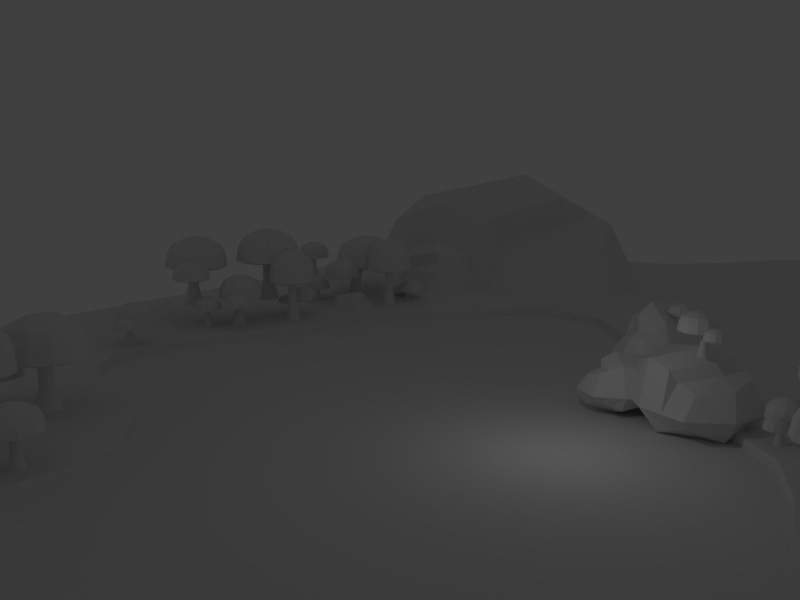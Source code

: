 # Source: cardfish.blend  (saved by Blender 2.79.0; exported with 4.5.12 LTS)
import bpy
from mathutils import Matrix  # noqa: F401  (used for matrix-valued properties, if any)

bpy.ops.wm.read_factory_settings(use_empty=True)
scene = bpy.context.scene
scene.name = 'Scene'

# ---- collections
col_collection_1 = bpy.data.collections.new('Collection 1'); scene.collection.children.link(col_collection_1)
col_collection_2 = bpy.data.collections.new('Collection 2'); scene.collection.children.link(col_collection_2)

# ---- materials (node trees are filled in below, after node groups)
mat_mtl_trash = bpy.data.materials.new('mtl.Trash')
mat_mtl_trash.alpha_threshold = 0.0
mat_mtl_trash.use_transparent_shadow = False
mat_mtl_trash.roughness = 0.5
mat_material_001 = bpy.data.materials.new('Material.001')
mat_material_001.alpha_threshold = 0.0
mat_material_001.use_transparent_shadow = False
mat_material_001.roughness = 0.5
mat_lakemtl = bpy.data.materials.new('LakeMtl')
mat_lakemtl.alpha_threshold = 0.0
mat_lakemtl.use_transparent_shadow = False
mat_lakemtl.roughness = 0.5

# ---- material node trees

# ---- world
world_world = bpy.data.worlds.new('World'); scene.world = world_world
world_world.color = (0.05088, 0.05088, 0.05088)
world_world.use_sun_shadow = False
world_world.sun_shadow_jitter_overblur = 0.0
world_world.cycles.sampling_method = 'MANUAL'

# ---- cameras
cam_gameovercamera = bpy.data.cameras.new('gameOverCamera')
cam_gameovercamera.clip_end = 100.0
cam_gameovercamera.lens = 35.0
cam_gameovercamera.sensor_width = 32.0
cam_gameovercamera.sensor_height = 18.0
cam_gameovercamera.display_size = 2.0
cam_gameovercamera.dof.focus_distance = 0.0
cam_gameovercamera.dof.aperture_fstop = 128.0
cam_gameovercamera.dof.aperture_blades = 6
cam_titlecamera = bpy.data.cameras.new('titleCamera')
cam_titlecamera.clip_end = 100.0
cam_titlecamera.lens = 35.0
cam_titlecamera.sensor_width = 32.0
cam_titlecamera.sensor_height = 18.0
cam_titlecamera.display_size = 2.0
cam_titlecamera.dof.focus_distance = 0.0
cam_titlecamera.dof.aperture_fstop = 128.0
cam_titlecamera.dof.aperture_blades = 6
cam_lake1camera = bpy.data.cameras.new('lake1Camera')
cam_lake1camera.clip_end = 100.0
cam_lake1camera.lens = 35.0
cam_lake1camera.sensor_width = 32.0
cam_lake1camera.sensor_height = 18.0
cam_lake1camera.display_size = 2.0
cam_lake1camera.dof.focus_distance = 0.0
cam_lake1camera.dof.aperture_fstop = 128.0
cam_lake1camera.dof.aperture_blades = 6
cam_overheadcamera = bpy.data.cameras.new('OverheadCamera')
cam_overheadcamera.clip_end = 100.0
cam_overheadcamera.lens = 35.0
cam_overheadcamera.sensor_width = 32.0
cam_overheadcamera.sensor_height = 18.0
cam_overheadcamera.display_size = 2.0
cam_overheadcamera.dof.focus_distance = 0.0
cam_overheadcamera.dof.aperture_fstop = 128.0
cam_overheadcamera.dof.aperture_blades = 6
cam_shorecamera = bpy.data.cameras.new('ShoreCamera')
cam_shorecamera.lens = 35.0
cam_shorecamera.sensor_width = 32.0
cam_shorecamera.sensor_height = 18.0
cam_shorecamera.ortho_scale = 7.314
cam_shorecamera.dof.focus_distance = 0.0
cam_shorecamera.dof.aperture_fstop = 128.0

# ---- lights
light_lamp = bpy.data.lights.new('Lamp', 'POINT')
light_lamp.transmission_factor = 0.0
light_lamp.cutoff_distance = 30.0
light_lamp.energy = 100.0
light_lamp.shadow_buffer_clip_start = 1.001
light_lamp.shadow_soft_size = 0.1
light_lamp.shadow_maximum_resolution = 0.006
light_lamp.use_absolute_resolution = True

# ---- meshes
me_rock1mesh = bpy.data.meshes.new('Rock1Mesh')
me_rock1mesh.from_pydata([(-1.0, 0.0, 0.0), (0.0, 1.0, 0.0), (1.0, -0.1688, 0.0), (0.0, -1.541, 0.0), (0.0, 0.0, -0.6421), (0.0, 0.0, 1.0), (-0.75, 0.0, -0.3921), (-0.75, -1.291, 0.0), (-0.6469, 0.0, 0.75), (-0.75, 0.75, 0.0), (0.0, 0.75, -0.3921), (-0.1249, 0.751, 0.4308), (0.75, 0.75, 0.0), (0.75, 0.0, -0.3921), (0.75, -0.347, 0.75), (0.75, -1.291, 0.0), (0.0, -1.291, -0.3921), (0.0, -1.291, 0.75), (-0.5556, -1.096, -0.1977), (-0.5556, -1.096, 0.5556), (-0.5556, 0.5556, -0.1977), (-0.5556, 0.5556, 0.5556), (0.5556, -1.096, -0.1977), (0.5556, -1.096, 0.5556), (0.5556, 0.5556, -0.1977), (0.4306, 0.5556, 0.3622), (-0.8706, 0.3883, 0.0), (0.8706, 0.3069, 0.0), (0.0, 0.3883, -0.5127), (0.0, 0.3888, 0.8054), (-0.6493, 0.2876, -0.2914), (-0.5996, 0.2876, 0.6493), (0.6493, 0.2876, -0.2914), (0.6493, 0.1203, 0.6493), (-0.8605, 0.4184, 0.0), (0.8605, 0.3438, 0.0), (0.0, 0.4184, -0.5026), (-0.1249, 0.419, 0.597), (-0.5959, 0.31, 0.6415), (0.6415, 0.31, -0.2836), (-0.6415, 0.31, -0.2836), (0.5166, 0.1566, 0.4482)], [], [(0, 6, 18, 7), (0, 7, 19, 8), (34, 38, 21, 9), (34, 9, 20, 40), (1, 10, 20, 9), (1, 9, 21, 11), (1, 11, 25, 12), (1, 12, 24, 10), (35, 39, 24, 12), (35, 12, 25, 41), (2, 14, 23, 15), (2, 15, 22, 13), (3, 16, 22, 15), (3, 15, 23, 17), (3, 17, 19, 7), (3, 7, 18, 16), (36, 40, 20, 10), (36, 10, 24, 39), (4, 13, 22, 16), (4, 16, 18, 6), (37, 41, 25, 11), (37, 11, 21, 38), (5, 8, 19, 17), (5, 17, 23, 14), (5, 29, 31, 8), (5, 14, 33, 29), (4, 28, 32, 13), (4, 6, 30, 28), (2, 27, 33, 14), (2, 13, 32, 27), (0, 26, 30, 6), (0, 8, 31, 26), (29, 37, 38, 31), (29, 33, 41, 37), (28, 36, 39, 32), (28, 30, 40, 36), (27, 35, 41, 33), (27, 32, 39, 35), (26, 34, 40, 30), (26, 31, 38, 34)])
_uv = me_rock1mesh.uv_layers.new(name='UVMap')
_uv.uv.foreach_set('vector', [0.3452, 0.6949, 0.345, 0.656, 0.316, 0.6735, 0.3123, 0.6941, 0.3452, 0.6949, 0.3123, 0.6941, 0.3159, 0.7471, 0.345, 0.7662, 0.3558, 0.6938, 0.3533, 0.756, 0.36, 0.7476, 0.3647, 0.6929, 0.3558, 0.6938, 0.3647, 0.6929, 0.3599, 0.672, 0.3531, 0.6647, 0.3407, 0.6478, 0.3407, 0.6205, 0.3546, 0.6364, 0.3611, 0.6491, 0.3407, 0.6478, 0.3611, 0.6491, 0.3551, 0.6892, 0.3441, 0.6819, 0.3407, 0.6478, 0.3441, 0.6819, 0.3291, 0.6755, 0.3195, 0.6488, 0.3407, 0.6478, 0.3195, 0.6488, 0.3263, 0.6359, 0.3407, 0.6205, 0.3563, 0.6784, 0.3546, 0.6443, 0.3631, 0.6566, 0.3711, 0.6793, 0.3563, 0.6784, 0.3711, 0.6793, 0.3628, 0.7284, 0.3493, 0.7393, 0.3315, 0.6492, 0.3253, 0.7164, 0.303, 0.6973, 0.2957, 0.6495, 0.3315, 0.6492, 0.2957, 0.6495, 0.3028, 0.6328, 0.3361, 0.6145, 0.3327, 0.6428, 0.3328, 0.6194, 0.3493, 0.6305, 0.3567, 0.642, 0.3327, 0.6428, 0.3567, 0.642, 0.3497, 0.6722, 0.3329, 0.6861, 0.3327, 0.6428, 0.3329, 0.6861, 0.3166, 0.6714, 0.3097, 0.6417, 0.3327, 0.6428, 0.3097, 0.6417, 0.3168, 0.6306, 0.3328, 0.6194, 0.357, 0.6314, 0.3531, 0.6647, 0.3599, 0.672, 0.3672, 0.6432, 0.357, 0.6314, 0.3672, 0.6432, 0.3631, 0.6566, 0.3546, 0.6443, 0.3444, 0.6168, 0.3436, 0.6283, 0.3073, 0.6591, 0.3066, 0.6464, 0.3444, 0.6168, 0.3066, 0.6464, 0.316, 0.6735, 0.345, 0.656, 0.357, 0.754, 0.3493, 0.7393, 0.3628, 0.7284, 0.367, 0.7358, 0.357, 0.754, 0.367, 0.7358, 0.36, 0.7476, 0.3533, 0.756, 0.3323, 0.765, 0.3467, 0.7741, 0.3304, 0.7954, 0.3156, 0.7944, 0.3323, 0.765, 0.3156, 0.7944, 0.3072, 0.7824, 0.3105, 0.7637, 0.3445, 0.8, 0.3564, 0.7784, 0.3527, 0.7567, 0.345, 0.7662, 0.3323, 0.765, 0.3105, 0.7637, 0.3193, 0.7549, 0.3374, 0.7564, 0.3444, 0.6168, 0.3561, 0.6303, 0.3539, 0.6432, 0.3436, 0.6283, 0.3444, 0.6168, 0.345, 0.656, 0.3525, 0.6641, 0.3561, 0.6303, 0.3315, 0.6492, 0.3463, 0.6494, 0.3393, 0.7059, 0.3253, 0.7164, 0.3315, 0.6492, 0.3361, 0.6145, 0.3444, 0.6244, 0.3463, 0.6494, 0.3452, 0.6949, 0.355, 0.6939, 0.3525, 0.6641, 0.345, 0.656, 0.3452, 0.6949, 0.345, 0.7662, 0.3527, 0.7567, 0.355, 0.6939, 0.3044, 0.6933, 0.3172, 0.6993, 0.3193, 0.7228, 0.3191, 0.7226, 0.3044, 0.6933, 0.3119, 0.656, 0.3234, 0.6622, 0.3172, 0.6993, 0.3561, 0.6303, 0.357, 0.6314, 0.3546, 0.6443, 0.3539, 0.6432, 0.3561, 0.6303, 0.3525, 0.6641, 0.3531, 0.6647, 0.357, 0.6314, 0.3452, 0.6398, 0.3452, 0.6401, 0.3234, 0.6622, 0.3119, 0.656, 0.355, 0.6783, 0.3539, 0.6432, 0.3546, 0.6443, 0.3563, 0.6784, 0.355, 0.7338, 0.355, 0.734, 0.3683, 0.7191, 0.3686, 0.7191, 0.355, 0.7338, 0.3191, 0.7226, 0.3193, 0.7228, 0.355, 0.734])
me_rock1mesh.materials.append(mat_mtl_trash)
me_rock1mesh.use_remesh_preserve_volume = False
me_rock1mesh.use_remesh_preserve_attributes = False
me_rock1mesh.use_mirror_vertex_groups = False
me_rock1mesh.update()
me_oaktree2mesh = bpy.data.meshes.new('OakTree2Mesh')
me_oaktree2mesh.from_pydata([(-0.6772, 0.4168, 2.109), (-0.92, 0.7454, 1.892), (-0.9988, 0.8521, 1.643), (-0.4498, 0.1091, 2.185), (-0.4928, 0.4893, 2.109), (-0.5388, 0.8952, 1.892), (-0.5538, 1.027, 1.643), (-0.5623, 1.103, 1.185), (-0.2969, 0.4599, 2.109), (-0.1338, 0.8345, 1.892), (-0.08082, 0.9561, 1.643), (-0.05043, 1.026, 1.185), (-0.142, 0.3365, 2.109), (0.1866, 0.5793, 1.892), (0.2933, 0.6581, 1.643), (0.3545, 0.7034, 1.185), (-0.0695, 0.1522, 2.109), (0.3364, 0.1981, 1.892), (0.4683, 0.2131, 1.643), (0.5439, 0.2216, 1.185), (-0.4498, 0.1091, 1.073), (-0.09891, -0.04375, 2.109), (0.2756, -0.2069, 1.892), (0.3973, -0.2599, 1.643), (0.4671, -0.2903, 1.185), (-0.2223, -0.1987, 2.109), (0.02047, -0.5272, 1.892), (0.09932, -0.6339, 1.643), (0.1446, -0.6952, 1.185), (-0.4067, -0.2712, 2.109), (-0.3607, -0.6771, 1.892), (-0.3457, -0.8089, 1.643), (-0.3372, -0.8846, 1.185), (-0.6026, -0.2418, 2.109), (-0.7657, -0.6163, 1.892), (-0.8187, -0.738, 1.643), (-0.8491, -0.8077, 1.185), (-0.9568, 0.7952, 1.129), (-1.232, 0.4498, 1.129), (-0.7575, -0.1184, 2.109), (-1.086, -0.3612, 1.892), (-1.193, -0.44, 1.643), (-1.254, -0.4852, 1.185), (-1.298, 0.01302, 1.129), (-1.136, -0.398, 1.129), (-0.7905, -0.6732, 1.129), (-0.83, 0.06599, 2.109), (-1.236, 0.02, 1.892), (-1.368, 0.005062, 1.643), (-1.443, -0.003507, 1.185), (-0.3537, -0.7387, 1.129), (0.05732, -0.5771, 1.129), (0.3325, -0.2316, 1.129), (-0.8006, 0.2619, 2.109), (-1.175, 0.425, 1.892), (-1.297, 0.478, 1.643), (-1.367, 0.5084, 1.185), (0.398, 0.2051, 1.129), (0.2364, 0.6161, 1.129), (-0.5458, 0.9568, 1.129), (-1.044, 0.9133, 1.185), (-0.109, 0.8913, 1.129), (0.545, 0.138, 1.469), (0.4039, 0.3289, 1.343), (0.3581, 0.3909, 1.199), (0.6772, -0.04085, 1.514), (0.6522, 0.1801, 1.469), (0.6254, 0.416, 1.343), (0.6168, 0.4926, 1.199), (0.6118, 0.5366, 0.9324), (0.766, 0.163, 1.469), (0.8608, 0.3807, 1.343), (0.8916, 0.4514, 1.199), (0.9093, 0.4919, 0.9324), (0.856, 0.09132, 1.469), (1.047, 0.2324, 1.343), (1.109, 0.2782, 1.199), (1.145, 0.3045, 0.9324), (0.8982, -0.01582, 1.469), (1.134, 0.01091, 1.343), (1.211, 0.01959, 1.199), (1.255, 0.02457, 0.9324), (0.6772, -0.04085, 0.867), (0.8811, -0.1297, 1.469), (1.099, -0.2245, 1.343), (1.169, -0.2552, 1.199), (1.21, -0.2729, 0.9324), (0.8094, -0.2197, 1.469), (0.9505, -0.4106, 1.343), (0.9963, -0.4726, 1.199), (1.023, -0.5082, 0.9324), (0.7022, -0.2618, 1.469), (0.729, -0.4977, 1.343), (0.7376, -0.5743, 1.199), (0.7426, -0.6183, 0.9324), (0.5884, -0.2447, 1.469), (0.4936, -0.4624, 1.343), (0.4628, -0.5331, 1.199), (0.4451, -0.5736, 0.9324), (0.3825, 0.3579, 0.8997), (0.2226, 0.1571, 0.8997), (0.4983, -0.173, 1.469), (0.3074, -0.3141, 1.343), (0.2454, -0.3599, 1.199), (0.2098, -0.3862, 0.9324), (0.1845, -0.09667, 0.8997), (0.2784, -0.3355, 0.8997), (0.4792, -0.4954, 0.8997), (0.4562, -0.06589, 1.469), (0.2203, -0.09261, 1.343), (0.1437, -0.1013, 1.199), (0.09976, -0.1063, 0.9324), (0.733, -0.5335, 0.8997), (0.9719, -0.4396, 0.8997), (1.132, -0.2388, 0.8997), (0.4733, 0.04795, 1.469), (0.2557, 0.1428, 1.343), (0.185, 0.1735, 1.199), (0.1444, 0.1912, 0.9324), (1.17, 0.01497, 0.8997), (1.076, 0.2538, 0.8997), (0.6214, 0.4518, 0.8997), (0.3318, 0.4265, 0.9324), (0.8752, 0.4137, 0.8997), (0.1489, 0.08594, 0.72), (-0.1489, -0.08594, 0.72), (-0.08594, -0.1489, 0.72), (-0.08594, 0.1489, 0.72), (0.1719, 1.693e-07, 0.72), (0.1489, -0.08594, 0.72), (0.08594, -0.1489, 0.72), (-3.122e-08, -0.1719, 0.72), (-1.073e-08, 0.1719, 0.72), (0.08594, 0.1489, 0.72), (-0.1719, 1.846e-07, 0.72), (-0.1489, 0.08594, 0.72), (0.1489, 0.08594, 0.7824), (0.1719, 1.693e-07, 0.7824), (0.1489, -0.08594, 0.7824), (0.08594, -0.1489, 0.7824), (1.262e-08, -0.1719, 0.7824), (-0.08594, -0.1489, 0.7824), (-0.1489, -0.08594, 0.7824), (-0.1719, 1.846e-07, 0.7824), (-0.1489, 0.08594, 0.7824), (-0.08594, 0.1489, 0.7824), (0.08594, 0.1489, 0.7824), (3.311e-08, 0.1719, 0.7824), (0.1489, 0.08594, 0.5721), (0.1719, 1.693e-07, 0.5721), (0.1489, -0.08594, 0.5721), (0.08594, -0.1489, 0.5721), (-1.293e-07, -0.1719, 0.5721), (-0.08594, -0.1489, 0.5721), (-0.1489, -0.08594, 0.5721), (-0.1719, 1.846e-07, 0.5721), (-0.1489, 0.08594, 0.5721), (-0.08594, 0.1489, 0.5721), (0.08594, 0.1489, 0.5721), (-1.088e-07, 0.1719, 0.5721), (0.2748, 0.1587, -0.0001715), (0.3173, 1.643e-07, -0.0001715), (0.2748, -0.1587, -0.0001715), (0.1587, -0.2748, -0.0001715), (-9.595e-08, -0.3173, -0.0001715), (-0.1587, -0.2748, -0.0001715), (-0.2748, -0.1587, -0.0001715), (-0.3173, 1.927e-07, -0.0001715), (-0.2748, 0.1587, -0.0001715), (-0.1587, 0.2748, -0.0001715), (0.1587, 0.2748, -0.0001715), (-5.812e-08, 0.3173, -0.0001715), (-0.1367, -0.1933, 1.111), (-0.2272, -0.1028, 1.111), (-0.2603, 0.02084, 1.111), (-0.2272, 0.1445, 1.111), (-0.1367, 0.235, 1.111), (-0.01301, 0.2681, 1.111), (0.1106, 0.235, 1.111), (0.2965, 0.08594, 0.8701), (0.2336, 0.1489, 0.8701), (0.3195, 1.693e-07, 0.8701), (0.2965, -0.08594, 0.8701), (0.2336, -0.1489, 0.8701), (0.1476, -0.1719, 0.8701), (0.06167, -0.1489, 0.8701), (0.3546, 0.08594, 1.104), (0.2917, 0.1489, 1.104), (0.3776, 1.693e-07, 1.104), (0.3546, -0.08594, 1.104), (0.2917, -0.1489, 1.104), (0.2057, -0.1719, 1.104), (0.1198, -0.1489, 1.104)], [], [(2, 1, 5, 6), (0, 3, 4), (60, 2, 6, 7), (1, 0, 4, 5), (7, 6, 10, 11), (5, 4, 8, 9), (6, 5, 9, 10), (4, 3, 8), (11, 10, 14, 15), (9, 8, 12, 13), (10, 9, 13, 14), (8, 3, 12), (14, 13, 17, 18), (12, 3, 16), (15, 14, 18, 19), (13, 12, 16, 17), (18, 17, 22, 23), (16, 3, 21), (19, 18, 23, 24), (17, 16, 21, 22), (24, 23, 27, 28), (22, 21, 25, 26), (44, 43, 20), (23, 22, 26, 27), (21, 3, 25), (26, 25, 29, 30), (59, 61, 20), (57, 52, 20), (27, 26, 30, 31), (25, 3, 29), (38, 37, 20), (61, 58, 20), (28, 27, 31, 32), (51, 50, 20), (45, 44, 20), (31, 30, 34, 35), (29, 3, 33), (58, 57, 20), (43, 38, 20), (32, 31, 35, 36), (30, 29, 33, 34), (33, 3, 39), (52, 51, 20), (37, 59, 20), (36, 35, 41, 42), (34, 33, 39, 40), (28, 32, 50, 51), (35, 34, 40, 41), (15, 19, 57, 58), (42, 41, 48, 49), (40, 39, 46, 47), (56, 60, 37, 38), (49, 56, 38, 43), (41, 40, 47, 48), (39, 3, 46), (19, 24, 52, 57), (42, 49, 43, 44), (24, 28, 51, 52), (48, 47, 54, 55), (46, 3, 53), (60, 7, 59, 37), (36, 42, 44, 45), (49, 48, 55, 56), (47, 46, 53, 54), (7, 11, 61, 59), (55, 54, 1, 2), (53, 3, 0), (32, 36, 45, 50), (50, 45, 20), (56, 55, 2, 60), (54, 53, 0, 1), (11, 15, 58, 61), (64, 63, 67, 68), (62, 65, 66), (122, 64, 68, 69), (63, 62, 66, 67), (69, 68, 72, 73), (67, 66, 70, 71), (68, 67, 71, 72), (66, 65, 70), (73, 72, 76, 77), (71, 70, 74, 75), (72, 71, 75, 76), (70, 65, 74), (76, 75, 79, 80), (74, 65, 78), (77, 76, 80, 81), (75, 74, 78, 79), (80, 79, 84, 85), (78, 65, 83), (81, 80, 85, 86), (79, 78, 83, 84), (86, 85, 89, 90), (84, 83, 87, 88), (106, 105, 82), (85, 84, 88, 89), (83, 65, 87), (88, 87, 91, 92), (121, 123, 82), (119, 114, 82), (89, 88, 92, 93), (87, 65, 91), (100, 99, 82), (123, 120, 82), (90, 89, 93, 94), (113, 112, 82), (107, 106, 82), (93, 92, 96, 97), (91, 65, 95), (120, 119, 82), (105, 100, 82), (94, 93, 97, 98), (92, 91, 95, 96), (95, 65, 101), (114, 113, 82), (99, 121, 82), (98, 97, 103, 104), (96, 95, 101, 102), (90, 94, 112, 113), (97, 96, 102, 103), (77, 81, 119, 120), (104, 103, 110, 111), (102, 101, 108, 109), (118, 122, 99, 100), (111, 118, 100, 105), (103, 102, 109, 110), (101, 65, 108), (81, 86, 114, 119), (104, 111, 105, 106), (86, 90, 113, 114), (110, 109, 116, 117), (108, 65, 115), (122, 69, 121, 99), (98, 104, 106, 107), (111, 110, 117, 118), (109, 108, 115, 116), (69, 73, 123, 121), (117, 116, 63, 64), (115, 65, 62), (94, 98, 107, 112), (112, 107, 82), (118, 117, 64, 122), (116, 115, 62, 63), (73, 77, 120, 123), (134, 135, 156, 155), (152, 153, 165, 164), (132, 133, 158, 159), (130, 131, 152, 151), (128, 129, 150, 149), (135, 127, 157, 156), (131, 126, 153, 152), (126, 125, 154, 153), (127, 132, 159, 157), (133, 124, 148, 158), (125, 134, 155, 154), (129, 130, 151, 150), (124, 128, 149, 148), (170, 160, 161, 162, 163, 164, 165, 166, 167, 168, 169, 171), (149, 150, 162, 161), (156, 157, 169, 168), (153, 154, 166, 165), (150, 151, 163, 162), (157, 159, 171, 169), (158, 148, 160, 170), (154, 155, 167, 166), (151, 152, 164, 163), (159, 158, 170, 171), (148, 149, 161, 160), (155, 156, 168, 167), (147, 145, 176, 177), (136, 137, 128, 124), (138, 139, 130, 129), (142, 143, 134, 125), (146, 136, 124, 133), (145, 147, 132, 127), (141, 142, 125, 126), (140, 141, 126, 131), (144, 145, 127, 135), (137, 138, 129, 128), (139, 140, 131, 130), (147, 146, 133, 132), (143, 144, 135, 134), (141, 140, 184, 185), (144, 143, 174, 175), (141, 146, 178, 172), (142, 141, 172, 173), (146, 147, 177, 178), (145, 144, 175, 176), (143, 142, 173, 174), (180, 185, 192, 187), (139, 138, 182, 183), (137, 136, 179, 181), (146, 141, 185, 180), (140, 139, 183, 184), (138, 137, 181, 182), (136, 146, 180, 179), (184, 183, 190, 191), (182, 181, 188, 189), (179, 180, 187, 186), (185, 184, 191, 192), (183, 182, 189, 190), (181, 179, 186, 188)])
_uv = me_oaktree2mesh.uv_layers.new(name='UVMap')
_uv.uv.foreach_set('vector', [0.8066, 0.4546, 0.8066, 0.4988, 0.8022, 0.4988, 0.8022, 0.4546, 0.8066, 0.5429, 0.8044, 0.5871, 0.8022, 0.5429, 0.8066, 0.4105, 0.8066, 0.4546, 0.8022, 0.4546, 0.8022, 0.4105, 0.8066, 0.4988, 0.8066, 0.5429, 0.8022, 0.5429, 0.8022, 0.4988, 0.8022, 0.4105, 0.8022, 0.4546, 0.7978, 0.4546, 0.7978, 0.4105, 0.8022, 0.4988, 0.8022, 0.5429, 0.7978, 0.5429, 0.7978, 0.4988, 0.8022, 0.4546, 0.8022, 0.4988, 0.7978, 0.4988, 0.7978, 0.4546, 0.8022, 0.5429, 0.8, 0.5871, 0.7978, 0.5429, 0.7978, 0.4105, 0.7978, 0.4546, 0.7934, 0.4546, 0.7934, 0.4105, 0.7978, 0.4988, 0.7978, 0.5429, 0.7934, 0.5429, 0.7934, 0.4988, 0.7978, 0.4546, 0.7978, 0.4988, 0.7934, 0.4988, 0.7934, 0.4546, 0.7978, 0.5429, 0.7956, 0.5871, 0.7934, 0.5429, 0.7934, 0.4546, 0.7934, 0.4988, 0.789, 0.4988, 0.789, 0.4546, 0.7934, 0.5429, 0.7912, 0.5871, 0.789, 0.5429, 0.7934, 0.4105, 0.7934, 0.4546, 0.789, 0.4546, 0.789, 0.4105, 0.7934, 0.4988, 0.7934, 0.5429, 0.789, 0.5429, 0.789, 0.4988, 0.789, 0.4546, 0.789, 0.4988, 0.7846, 0.4988, 0.7846, 0.4546, 0.789, 0.5429, 0.7868, 0.5871, 0.7846, 0.5429, 0.789, 0.4105, 0.789, 0.4546, 0.7846, 0.4546, 0.7846, 0.4105, 0.789, 0.4988, 0.789, 0.5429, 0.7846, 0.5429, 0.7846, 0.4988, 0.7846, 0.4105, 0.7846, 0.4546, 0.7802, 0.4546, 0.7802, 0.4105, 0.7846, 0.4988, 0.7846, 0.5429, 0.7802, 0.5429, 0.7802, 0.4988, 0.8198, 0.4105, 0.8154, 0.4105, 0.8198, 0.4105, 0.7846, 0.4546, 0.7846, 0.4988, 0.7802, 0.4988, 0.7802, 0.4546, 0.7846, 0.5429, 0.7824, 0.5871, 0.7802, 0.5429, 0.7802, 0.4988, 0.7802, 0.5429, 0.7758, 0.5429, 0.7758, 0.4988, 0.8022, 0.4105, 0.7978, 0.4105, 0.8022, 0.4105, 0.789, 0.4105, 0.7846, 0.4105, 0.789, 0.4105, 0.7802, 0.4546, 0.7802, 0.4988, 0.7758, 0.4988, 0.7758, 0.4546, 0.7802, 0.5429, 0.778, 0.5871, 0.7758, 0.5429, 0.811, 0.4105, 0.8066, 0.4105, 0.811, 0.4105, 0.7978, 0.4105, 0.7934, 0.4105, 0.7978, 0.4105, 0.7802, 0.4105, 0.7802, 0.4546, 0.7758, 0.4546, 0.7758, 0.4105, 0.7802, 0.4105, 0.7758, 0.4105, 0.7802, 0.4105, 0.7714, 0.4105, 0.767, 0.4105, 0.7714, 0.4105, 0.7758, 0.4546, 0.7758, 0.4988, 0.7714, 0.4988, 0.7714, 0.4546, 0.7758, 0.5429, 0.7736, 0.5871, 0.7714, 0.5429, 0.7934, 0.4105, 0.789, 0.4105, 0.7934, 0.4105, 0.8154, 0.4105, 0.811, 0.4105, 0.8154, 0.4105, 0.7758, 0.4105, 0.7758, 0.4546, 0.7714, 0.4546, 0.7714, 0.4105, 0.7758, 0.4988, 0.7758, 0.5429, 0.7714, 0.5429, 0.7714, 0.4988, 0.7714, 0.5429, 0.7692, 0.5871, 0.767, 0.5429, 0.7846, 0.4105, 0.7802, 0.4105, 0.7846, 0.4105, 0.8066, 0.4105, 0.8022, 0.4105, 0.8066, 0.4105, 0.7714, 0.4105, 0.7714, 0.4546, 0.767, 0.4546, 0.767, 0.4105, 0.7714, 0.4988, 0.7714, 0.5429, 0.767, 0.5429, 0.767, 0.4988, 0.7802, 0.4105, 0.7758, 0.4105, 0.7758, 0.4105, 0.7802, 0.4105, 0.7714, 0.4546, 0.7714, 0.4988, 0.767, 0.4988, 0.767, 0.4546, 0.7934, 0.4105, 0.789, 0.4105, 0.789, 0.4105, 0.7934, 0.4105, 0.8198, 0.4105, 0.8198, 0.4546, 0.8154, 0.4546, 0.8154, 0.4105, 0.8198, 0.4988, 0.8198, 0.5429, 0.8154, 0.5429, 0.8154, 0.4988, 0.811, 0.4105, 0.8066, 0.4105, 0.8066, 0.4105, 0.811, 0.4105, 0.8154, 0.4105, 0.811, 0.4105, 0.811, 0.4105, 0.8154, 0.4105, 0.8198, 0.4546, 0.8198, 0.4988, 0.8154, 0.4988, 0.8154, 0.4546, 0.8198, 0.5429, 0.8176, 0.5871, 0.8154, 0.5429, 0.789, 0.4105, 0.7846, 0.4105, 0.7846, 0.4105, 0.789, 0.4105, 0.8198, 0.4105, 0.8154, 0.4105, 0.8154, 0.4105, 0.8198, 0.4105, 0.7846, 0.4105, 0.7802, 0.4105, 0.7802, 0.4105, 0.7846, 0.4105, 0.8154, 0.4546, 0.8154, 0.4988, 0.811, 0.4988, 0.811, 0.4546, 0.8154, 0.5429, 0.8132, 0.5871, 0.811, 0.5429, 0.8066, 0.4105, 0.8022, 0.4105, 0.8022, 0.4105, 0.8066, 0.4105, 0.7714, 0.4105, 0.767, 0.4105, 0.767, 0.4105, 0.7714, 0.4105, 0.8154, 0.4105, 0.8154, 0.4546, 0.811, 0.4546, 0.811, 0.4105, 0.8154, 0.4988, 0.8154, 0.5429, 0.811, 0.5429, 0.811, 0.4988, 0.8022, 0.4105, 0.7978, 0.4105, 0.7978, 0.4105, 0.8022, 0.4105, 0.811, 0.4546, 0.811, 0.4988, 0.8066, 0.4988, 0.8066, 0.4546, 0.811, 0.5429, 0.8088, 0.5871, 0.8066, 0.5429, 0.7758, 0.4105, 0.7714, 0.4105, 0.7714, 0.4105, 0.7758, 0.4105, 0.7758, 0.4105, 0.7714, 0.4105, 0.7758, 0.4105, 0.811, 0.4105, 0.811, 0.4546, 0.8066, 0.4546, 0.8066, 0.4105, 0.811, 0.4988, 0.811, 0.5429, 0.8066, 0.5429, 0.8066, 0.4988, 0.7978, 0.4105, 0.7934, 0.4105, 0.7934, 0.4105, 0.7978, 0.4105, 0.8066, 0.4546, 0.8066, 0.4988, 0.8022, 0.4988, 0.8022, 0.4546, 0.8066, 0.5429, 0.8044, 0.5871, 0.8022, 0.5429, 0.8066, 0.4105, 0.8066, 0.4546, 0.8022, 0.4546, 0.8022, 0.4105, 0.8066, 0.4988, 0.8066, 0.5429, 0.8022, 0.5429, 0.8022, 0.4988, 0.8022, 0.4105, 0.8022, 0.4546, 0.7978, 0.4546, 0.7978, 0.4105, 0.8022, 0.4988, 0.8022, 0.5429, 0.7978, 0.5429, 0.7978, 0.4988, 0.8022, 0.4546, 0.8022, 0.4988, 0.7978, 0.4988, 0.7978, 0.4546, 0.8022, 0.5429, 0.8, 0.5871, 0.7978, 0.5429, 0.7978, 0.4105, 0.7978, 0.4546, 0.7934, 0.4546, 0.7934, 0.4105, 0.7978, 0.4988, 0.7978, 0.5429, 0.7934, 0.5429, 0.7934, 0.4988, 0.7978, 0.4546, 0.7978, 0.4988, 0.7934, 0.4988, 0.7934, 0.4546, 0.7978, 0.5429, 0.7956, 0.5871, 0.7934, 0.5429, 0.7934, 0.4546, 0.7934, 0.4988, 0.789, 0.4988, 0.789, 0.4546, 0.7934, 0.5429, 0.7912, 0.5871, 0.789, 0.5429, 0.7934, 0.4105, 0.7934, 0.4546, 0.789, 0.4546, 0.789, 0.4105, 0.7934, 0.4988, 0.7934, 0.5429, 0.789, 0.5429, 0.789, 0.4988, 0.789, 0.4546, 0.789, 0.4988, 0.7846, 0.4988, 0.7846, 0.4546, 0.789, 0.5429, 0.7868, 0.5871, 0.7846, 0.5429, 0.789, 0.4105, 0.789, 0.4546, 0.7846, 0.4546, 0.7846, 0.4105, 0.789, 0.4988, 0.789, 0.5429, 0.7846, 0.5429, 0.7846, 0.4988, 0.7846, 0.4105, 0.7846, 0.4546, 0.7802, 0.4546, 0.7802, 0.4105, 0.7846, 0.4988, 0.7846, 0.5429, 0.7802, 0.5429, 0.7802, 0.4988, 0.8198, 0.4105, 0.8154, 0.4105, 0.8198, 0.4105, 0.7846, 0.4546, 0.7846, 0.4988, 0.7802, 0.4988, 0.7802, 0.4546, 0.7846, 0.5429, 0.7824, 0.5871, 0.7802, 0.5429, 0.7802, 0.4988, 0.7802, 0.5429, 0.7758, 0.5429, 0.7758, 0.4988, 0.8022, 0.4105, 0.7978, 0.4105, 0.8022, 0.4105, 0.789, 0.4105, 0.7846, 0.4105, 0.789, 0.4105, 0.7802, 0.4546, 0.7802, 0.4988, 0.7758, 0.4988, 0.7758, 0.4546, 0.7802, 0.5429, 0.778, 0.5871, 0.7758, 0.5429, 0.811, 0.4105, 0.8066, 0.4105, 0.811, 0.4105, 0.7978, 0.4105, 0.7934, 0.4105, 0.7978, 0.4105, 0.7802, 0.4105, 0.7802, 0.4546, 0.7758, 0.4546, 0.7758, 0.4105, 0.7802, 0.4105, 0.7758, 0.4105, 0.7802, 0.4105, 0.7714, 0.4105, 0.767, 0.4105, 0.7714, 0.4105, 0.7758, 0.4546, 0.7758, 0.4988, 0.7714, 0.4988, 0.7714, 0.4546, 0.7758, 0.5429, 0.7736, 0.5871, 0.7714, 0.5429, 0.7934, 0.4105, 0.789, 0.4105, 0.7934, 0.4105, 0.8154, 0.4105, 0.811, 0.4105, 0.8154, 0.4105, 0.7758, 0.4105, 0.7758, 0.4546, 0.7714, 0.4546, 0.7714, 0.4105, 0.7758, 0.4988, 0.7758, 0.5429, 0.7714, 0.5429, 0.7714, 0.4988, 0.7714, 0.5429, 0.7692, 0.5871, 0.767, 0.5429, 0.7846, 0.4105, 0.7802, 0.4105, 0.7846, 0.4105, 0.8066, 0.4105, 0.8022, 0.4105, 0.8066, 0.4105, 0.7714, 0.4105, 0.7714, 0.4546, 0.767, 0.4546, 0.767, 0.4105, 0.7714, 0.4988, 0.7714, 0.5429, 0.767, 0.5429, 0.767, 0.4988, 0.7802, 0.4105, 0.7758, 0.4105, 0.7758, 0.4105, 0.7802, 0.4105, 0.7714, 0.4546, 0.7714, 0.4988, 0.767, 0.4988, 0.767, 0.4546, 0.7934, 0.4105, 0.789, 0.4105, 0.789, 0.4105, 0.7934, 0.4105, 0.8198, 0.4105, 0.8198, 0.4546, 0.8154, 0.4546, 0.8154, 0.4105, 0.8198, 0.4988, 0.8198, 0.5429, 0.8154, 0.5429, 0.8154, 0.4988, 0.811, 0.4105, 0.8066, 0.4105, 0.8066, 0.4105, 0.811, 0.4105, 0.8154, 0.4105, 0.811, 0.4105, 0.811, 0.4105, 0.8154, 0.4105, 0.8198, 0.4546, 0.8198, 0.4988, 0.8154, 0.4988, 0.8154, 0.4546, 0.8198, 0.5429, 0.8176, 0.5871, 0.8154, 0.5429, 0.789, 0.4105, 0.7846, 0.4105, 0.7846, 0.4105, 0.789, 0.4105, 0.8198, 0.4105, 0.8154, 0.4105, 0.8154, 0.4105, 0.8198, 0.4105, 0.7846, 0.4105, 0.7802, 0.4105, 0.7802, 0.4105, 0.7846, 0.4105, 0.8154, 0.4546, 0.8154, 0.4988, 0.811, 0.4988, 0.811, 0.4546, 0.8154, 0.5429, 0.8132, 0.5871, 0.811, 0.5429, 0.8066, 0.4105, 0.8022, 0.4105, 0.8022, 0.4105, 0.8066, 0.4105, 0.7714, 0.4105, 0.767, 0.4105, 0.767, 0.4105, 0.7714, 0.4105, 0.8154, 0.4105, 0.8154, 0.4546, 0.811, 0.4546, 0.811, 0.4105, 0.8154, 0.4988, 0.8154, 0.5429, 0.811, 0.5429, 0.811, 0.4988, 0.8022, 0.4105, 0.7978, 0.4105, 0.7978, 0.4105, 0.8022, 0.4105, 0.811, 0.4546, 0.811, 0.4988, 0.8066, 0.4988, 0.8066, 0.4546, 0.811, 0.5429, 0.8088, 0.5871, 0.8066, 0.5429, 0.7758, 0.4105, 0.7714, 0.4105, 0.7714, 0.4105, 0.7758, 0.4105, 0.7758, 0.4105, 0.7714, 0.4105, 0.7758, 0.4105, 0.811, 0.4105, 0.811, 0.4546, 0.8066, 0.4546, 0.8066, 0.4105, 0.811, 0.4988, 0.811, 0.5429, 0.8066, 0.5429, 0.8066, 0.4988, 0.7978, 0.4105, 0.7934, 0.4105, 0.7934, 0.4105, 0.7978, 0.4105, 0.5541, 0.8571, 0.5491, 0.8574, 0.5491, 0.8985, 0.5541, 0.8987, 0.5427, 0.8993, 0.5506, 0.8992, 0.5625, 0.9896, 0.5476, 0.9913, 0.5322, 0.8576, 0.5246, 0.8574, 0.5245, 0.8986, 0.5322, 0.8984, 0.5333, 0.8561, 0.5427, 0.8561, 0.5427, 0.8993, 0.5332, 0.8993, 0.5202, 0.8566, 0.525, 0.8563, 0.525, 0.8992, 0.5202, 0.899, 0.5491, 0.8574, 0.5411, 0.8576, 0.5411, 0.8984, 0.5491, 0.8985, 0.5427, 0.8561, 0.5506, 0.8563, 0.5506, 0.8992, 0.5427, 0.8993, 0.5506, 0.8563, 0.5547, 0.8567, 0.5547, 0.899, 0.5506, 0.8992, 0.5411, 0.8576, 0.5322, 0.8576, 0.5322, 0.8984, 0.5411, 0.8984, 0.5246, 0.8574, 0.5202, 0.857, 0.5201, 0.8988, 0.5245, 0.8986, 0.5547, 0.8567, 0.5541, 0.8571, 0.5541, 0.8987, 0.5547, 0.899, 0.525, 0.8563, 0.5333, 0.8561, 0.5332, 0.8993, 0.525, 0.8992, 0.5202, 0.857, 0.5202, 0.8566, 0.5202, 0.899, 0.5201, 0.8988, 0.5139, 0.9819, 0.5055, 0.9844, 0.5052, 0.9873, 0.5139, 0.9899, 0.5295, 0.9914, 0.5476, 0.9913, 0.5625, 0.9896, 0.5699, 0.9869, 0.5684, 0.984, 0.5589, 0.9817, 0.5443, 0.9804, 0.528, 0.9805, 0.5202, 0.899, 0.525, 0.8992, 0.5139, 0.9899, 0.5052, 0.9873, 0.5491, 0.8985, 0.5411, 0.8984, 0.5443, 0.9804, 0.5589, 0.9817, 0.5506, 0.8992, 0.5547, 0.899, 0.5699, 0.9869, 0.5625, 0.9896, 0.525, 0.8992, 0.5332, 0.8993, 0.5295, 0.9914, 0.5139, 0.9899, 0.5411, 0.8984, 0.5322, 0.8984, 0.528, 0.9805, 0.5443, 0.9804, 0.5245, 0.8986, 0.5201, 0.8988, 0.5055, 0.9844, 0.5139, 0.9819, 0.5547, 0.899, 0.5541, 0.8987, 0.5684, 0.984, 0.5699, 0.9869, 0.5332, 0.8993, 0.5427, 0.8993, 0.5476, 0.9913, 0.5295, 0.9914, 0.5322, 0.8984, 0.5245, 0.8986, 0.5139, 0.9819, 0.528, 0.9805, 0.5201, 0.8988, 0.5202, 0.899, 0.5052, 0.9873, 0.5055, 0.9844, 0.5541, 0.8987, 0.5491, 0.8985, 0.5589, 0.9817, 0.5684, 0.984, 0.5322, 0.8167, 0.5411, 0.8167, 0.5411, 0.8167, 0.5322, 0.8167, 0.5202, 0.8153, 0.5203, 0.8142, 0.5202, 0.8566, 0.5202, 0.857, 0.5251, 0.8133, 0.5333, 0.8128, 0.5333, 0.8561, 0.525, 0.8563, 0.5546, 0.8144, 0.554, 0.8154, 0.5541, 0.8571, 0.5547, 0.8567, 0.5246, 0.8162, 0.5202, 0.8153, 0.5202, 0.857, 0.5246, 0.8574, 0.5411, 0.8167, 0.5322, 0.8167, 0.5322, 0.8576, 0.5411, 0.8576, 0.5505, 0.8134, 0.5546, 0.8144, 0.5547, 0.8567, 0.5506, 0.8563, 0.5427, 0.8128, 0.5505, 0.8134, 0.5506, 0.8563, 0.5427, 0.8561, 0.549, 0.8163, 0.5411, 0.8167, 0.5411, 0.8576, 0.5491, 0.8574, 0.5203, 0.8142, 0.5251, 0.8133, 0.525, 0.8563, 0.5202, 0.8566, 0.5333, 0.8128, 0.5427, 0.8128, 0.5427, 0.8561, 0.5333, 0.8561, 0.5322, 0.8167, 0.5246, 0.8162, 0.5246, 0.8574, 0.5322, 0.8576, 0.554, 0.8154, 0.549, 0.8163, 0.5491, 0.8574, 0.5541, 0.8571, 0.5505, 0.8134, 0.5427, 0.8128, 0.5427, 0.8128, 0.5505, 0.8134, 0.549, 0.8163, 0.554, 0.8154, 0.554, 0.8154, 0.549, 0.8163, 0.5505, 0.8134, 0.5246, 0.8162, 0.5246, 0.8162, 0.5505, 0.8134, 0.5546, 0.8144, 0.5505, 0.8134, 0.5505, 0.8134, 0.5546, 0.8144, 0.5246, 0.8162, 0.5322, 0.8167, 0.5322, 0.8167, 0.5246, 0.8162, 0.5411, 0.8167, 0.549, 0.8163, 0.549, 0.8163, 0.5411, 0.8167, 0.554, 0.8154, 0.5546, 0.8144, 0.5546, 0.8144, 0.554, 0.8154, 0.5246, 0.8162, 0.5505, 0.8134, 0.5505, 0.8134, 0.5246, 0.8162, 0.5333, 0.8128, 0.5251, 0.8133, 0.5251, 0.8133, 0.5333, 0.8128, 0.5203, 0.8142, 0.5202, 0.8153, 0.5202, 0.8153, 0.5203, 0.8142, 0.5246, 0.8162, 0.5505, 0.8134, 0.5505, 0.8134, 0.5246, 0.8162, 0.5427, 0.8128, 0.5333, 0.8128, 0.5333, 0.8128, 0.5427, 0.8128, 0.5251, 0.8133, 0.5203, 0.8142, 0.5203, 0.8142, 0.5251, 0.8133, 0.5202, 0.8153, 0.5246, 0.8162, 0.5246, 0.8162, 0.5202, 0.8153, 0.5427, 0.8128, 0.5333, 0.8128, 0.5333, 0.8128, 0.5427, 0.8128, 0.5251, 0.8133, 0.5203, 0.8142, 0.5203, 0.8142, 0.5251, 0.8133, 0.5202, 0.8153, 0.5246, 0.8162, 0.5246, 0.8162, 0.5202, 0.8153, 0.5505, 0.8134, 0.5427, 0.8128, 0.5427, 0.8128, 0.5505, 0.8134, 0.5333, 0.8128, 0.5251, 0.8133, 0.5251, 0.8133, 0.5333, 0.8128, 0.5203, 0.8142, 0.5202, 0.8153, 0.5202, 0.8153, 0.5203, 0.8142])
me_oaktree2mesh.materials.append(mat_mtl_trash)
me_oaktree2mesh.use_remesh_preserve_volume = False
me_oaktree2mesh.use_remesh_preserve_attributes = False
me_oaktree2mesh.use_mirror_vertex_groups = False
me_oaktree2mesh.update()
me_oaktree1mesh = bpy.data.meshes.new('OakTree1Mesh')
me_oaktree1mesh.from_pydata([(0.0, 0.3827, 2.171), (1.477e-09, 0.7912, 1.955), (0.0, 0.9239, 1.706), (-7.55e-08, 2.023e-08, 2.247), (0.1913, 0.3314, 2.171), (0.3956, 0.6852, 1.955), (0.4619, 0.8001, 1.706), (0.5, 0.866, 1.247), (0.3314, 0.1913, 2.171), (0.6852, 0.3956, 1.955), (0.8001, 0.4619, 1.706), (0.866, 0.5, 1.247), (0.3827, 1.543e-07, 2.171), (0.7912, 1.359e-07, 1.955), (0.9239, 1.096e-07, 1.706), (1.0, 1.394e-07, 1.247), (0.3314, -0.1913, 2.171), (0.6852, -0.3956, 1.955), (0.8001, -0.4619, 1.706), (0.866, -0.5, 1.247), (0.1489, 0.08594, 1.135), (0.1719, 1.693e-07, 1.135), (0.1913, -0.3314, 2.171), (0.3956, -0.6852, 1.955), (0.4619, -0.8001, 1.706), (0.5, -0.866, 1.247), (0.1489, -0.08594, 1.135), (0.08594, -0.1489, 1.135), (1.262e-08, -0.1719, 1.135), (-9.921e-10, -0.3827, 2.171), (-4.965e-08, -0.7912, 1.955), (-4.57e-08, -0.9239, 1.706), (-4.57e-08, -1.0, 1.247), (-0.08594, -0.1489, 1.135), (-0.1489, -0.08594, 1.135), (-0.1719, 1.846e-07, 1.135), (-0.1913, -0.3314, 2.171), (-0.3956, -0.6852, 1.955), (-0.4619, -0.8001, 1.706), (-0.5, -0.866, 1.247), (-0.1489, 0.08594, 1.135), (-0.08594, 0.1489, 1.135), (0.08594, 0.1489, 1.135), (-0.3314, -0.1913, 2.171), (-0.6852, -0.3956, 1.955), (-0.8001, -0.4619, 1.706), (-0.866, -0.5, 1.247), (3.311e-08, 0.1719, 1.135), (6.392e-08, 0.8532, 1.191), (-0.4266, 0.7389, 1.191), (-0.3827, 1.692e-07, 2.171), (-0.7912, 2.36e-07, 1.955), (-0.9239, 1.99e-07, 1.706), (-1.0, 2.288e-07, 1.247), (-0.7389, 0.4266, 1.191), (-0.8532, 2.18e-07, 1.191), (-0.7389, -0.4266, 1.191), (-0.3314, 0.1913, 2.171), (-0.6852, 0.3956, 1.955), (-0.8001, 0.4619, 1.706), (-0.866, 0.5, 1.247), (-0.4266, -0.7389, 1.191), (-3.779e-08, -0.8532, 1.191), (0.4266, -0.7389, 1.191), (-0.1913, 0.3314, 2.171), (-0.3956, 0.6852, 1.955), (-0.4619, 0.8001, 1.706), (-0.5, 0.866, 1.247), (0.7389, -0.4266, 1.191), (0.8532, 1.417e-07, 1.191), (0.4266, 0.7389, 1.191), (7.351e-08, 1.0, 1.247), (0.7389, 0.4266, 1.191), (0.1489, 0.08594, 0.5721), (0.1719, 1.693e-07, 0.5721), (0.1489, -0.08594, 0.5721), (0.08594, -0.1489, 0.5721), (-1.293e-07, -0.1719, 0.5721), (-0.08594, -0.1489, 0.5721), (-0.1489, -0.08594, 0.5721), (-0.1719, 1.846e-07, 0.5721), (-0.1489, 0.08594, 0.5721), (-0.08594, 0.1489, 0.5721), (0.08594, 0.1489, 0.5721), (-1.088e-07, 0.1719, 0.5721), (0.2748, 0.1587, -0.0001715), (0.3173, 1.643e-07, -0.0001715), (0.2748, -0.1587, -0.0001715), (0.1587, -0.2748, -0.0001715), (-9.595e-08, -0.3173, -0.0001715), (-0.1587, -0.2748, -0.0001715), (-0.2748, -0.1587, -0.0001715), (-0.3173, 1.927e-07, -0.0001715), (-0.2748, 0.1587, -0.0001715), (-0.1587, 0.2748, -0.0001715), (0.1587, 0.2748, -0.0001715), (-5.812e-08, 0.3173, -0.0001715)], [], [(2, 1, 5, 6), (0, 3, 4), (71, 2, 6, 7), (1, 0, 4, 5), (7, 6, 10, 11), (5, 4, 8, 9), (6, 5, 9, 10), (4, 3, 8), (11, 10, 14, 15), (9, 8, 12, 13), (10, 9, 13, 14), (8, 3, 12), (14, 13, 17, 18), (12, 3, 16), (15, 14, 18, 19), (13, 12, 16, 17), (18, 17, 23, 24), (16, 3, 22), (19, 18, 24, 25), (17, 16, 22, 23), (25, 24, 31, 32), (23, 22, 29, 30), (55, 54, 40, 35), (24, 23, 30, 31), (22, 3, 29), (30, 29, 36, 37), (70, 72, 20, 42), (68, 63, 27, 26), (31, 30, 37, 38), (29, 3, 36), (49, 48, 47, 41), (72, 69, 21, 20), (32, 31, 38, 39), (62, 61, 33, 28), (56, 55, 35, 34), (38, 37, 44, 45), (36, 3, 43), (69, 68, 26, 21), (54, 49, 41, 40), (39, 38, 45, 46), (37, 36, 43, 44), (43, 3, 50), (63, 62, 28, 27), (48, 70, 42, 47), (46, 45, 52, 53), (44, 43, 50, 51), (35, 40, 81, 80), (32, 39, 61, 62), (45, 44, 51, 52), (15, 19, 68, 69), (53, 52, 59, 60), (51, 50, 57, 58), (67, 71, 48, 49), (60, 67, 49, 54), (52, 51, 58, 59), (50, 3, 57), (19, 25, 63, 68), (53, 60, 54, 55), (25, 32, 62, 63), (59, 58, 65, 66), (57, 3, 64), (71, 7, 70, 48), (46, 53, 55, 56), (60, 59, 66, 67), (58, 57, 64, 65), (7, 11, 72, 70), (66, 65, 1, 2), (64, 3, 0), (39, 46, 56, 61), (61, 56, 34, 33), (67, 66, 2, 71), (65, 64, 0, 1), (11, 15, 69, 72), (77, 78, 90, 89), (47, 42, 83, 84), (27, 28, 77, 76), (21, 26, 75, 74), (40, 41, 82, 81), (28, 33, 78, 77), (33, 34, 79, 78), (41, 47, 84, 82), (42, 20, 73, 83), (34, 35, 80, 79), (26, 27, 76, 75), (20, 21, 74, 73), (95, 85, 86, 87, 88, 89, 90, 91, 92, 93, 94, 96), (74, 75, 87, 86), (81, 82, 94, 93), (78, 79, 91, 90), (75, 76, 88, 87), (82, 84, 96, 94), (83, 73, 85, 95), (79, 80, 92, 91), (76, 77, 89, 88), (84, 83, 95, 96), (73, 74, 86, 85), (80, 81, 93, 92)])
_uv = me_oaktree1mesh.uv_layers.new(name='UVMap')
_uv.uv.foreach_set('vector', [0.8066, 0.4546, 0.8066, 0.4988, 0.8022, 0.4988, 0.8022, 0.4546, 0.8066, 0.5429, 0.8044, 0.5871, 0.8022, 0.5429, 0.8066, 0.4105, 0.8066, 0.4546, 0.8022, 0.4546, 0.8022, 0.4105, 0.8066, 0.4988, 0.8066, 0.5429, 0.8022, 0.5429, 0.8022, 0.4988, 0.8022, 0.4105, 0.8022, 0.4546, 0.7978, 0.4546, 0.7978, 0.4105, 0.8022, 0.4988, 0.8022, 0.5429, 0.7978, 0.5429, 0.7978, 0.4988, 0.8022, 0.4546, 0.8022, 0.4988, 0.7978, 0.4988, 0.7978, 0.4546, 0.8022, 0.5429, 0.8, 0.5871, 0.7978, 0.5429, 0.7978, 0.4105, 0.7978, 0.4546, 0.7934, 0.4546, 0.7934, 0.4105, 0.7978, 0.4988, 0.7978, 0.5429, 0.7934, 0.5429, 0.7934, 0.4988, 0.7978, 0.4546, 0.7978, 0.4988, 0.7934, 0.4988, 0.7934, 0.4546, 0.7978, 0.5429, 0.7956, 0.5871, 0.7934, 0.5429, 0.7934, 0.4546, 0.7934, 0.4988, 0.789, 0.4988, 0.789, 0.4546, 0.7934, 0.5429, 0.7912, 0.5871, 0.789, 0.5429, 0.7934, 0.4105, 0.7934, 0.4546, 0.789, 0.4546, 0.789, 0.4105, 0.7934, 0.4988, 0.7934, 0.5429, 0.789, 0.5429, 0.789, 0.4988, 0.789, 0.4546, 0.789, 0.4988, 0.7846, 0.4988, 0.7846, 0.4546, 0.789, 0.5429, 0.7868, 0.5871, 0.7846, 0.5429, 0.789, 0.4105, 0.789, 0.4546, 0.7846, 0.4546, 0.7846, 0.4105, 0.789, 0.4988, 0.789, 0.5429, 0.7846, 0.5429, 0.7846, 0.4988, 0.7846, 0.4105, 0.7846, 0.4546, 0.7802, 0.4546, 0.7802, 0.4105, 0.7846, 0.4988, 0.7846, 0.5429, 0.7802, 0.5429, 0.7802, 0.4988, 0.8198, 0.4105, 0.8154, 0.4105, 0.8154, 0.4105, 0.8198, 0.4105, 0.7846, 0.4546, 0.7846, 0.4988, 0.7802, 0.4988, 0.7802, 0.4546, 0.7846, 0.5429, 0.7824, 0.5871, 0.7802, 0.5429, 0.7802, 0.4988, 0.7802, 0.5429, 0.7758, 0.5429, 0.7758, 0.4988, 0.8022, 0.4105, 0.7978, 0.4105, 0.7978, 0.4105, 0.8022, 0.4105, 0.789, 0.4105, 0.7846, 0.4105, 0.7846, 0.4105, 0.789, 0.4105, 0.7802, 0.4546, 0.7802, 0.4988, 0.7758, 0.4988, 0.7758, 0.4546, 0.7802, 0.5429, 0.778, 0.5871, 0.7758, 0.5429, 0.811, 0.4105, 0.8066, 0.4105, 0.8066, 0.4105, 0.811, 0.4105, 0.7978, 0.4105, 0.7934, 0.4105, 0.7934, 0.4105, 0.7978, 0.4105, 0.7802, 0.4105, 0.7802, 0.4546, 0.7758, 0.4546, 0.7758, 0.4105, 0.7802, 0.4105, 0.7758, 0.4105, 0.7758, 0.4105, 0.7802, 0.4105, 0.7714, 0.4105, 0.767, 0.4105, 0.767, 0.4105, 0.7714, 0.4105, 0.7758, 0.4546, 0.7758, 0.4988, 0.7714, 0.4988, 0.7714, 0.4546, 0.7758, 0.5429, 0.7736, 0.5871, 0.7714, 0.5429, 0.7934, 0.4105, 0.789, 0.4105, 0.789, 0.4105, 0.7934, 0.4105, 0.8154, 0.4105, 0.811, 0.4105, 0.811, 0.4105, 0.8154, 0.4105, 0.7758, 0.4105, 0.7758, 0.4546, 0.7714, 0.4546, 0.7714, 0.4105, 0.7758, 0.4988, 0.7758, 0.5429, 0.7714, 0.5429, 0.7714, 0.4988, 0.7714, 0.5429, 0.7692, 0.5871, 0.767, 0.5429, 0.7846, 0.4105, 0.7802, 0.4105, 0.7802, 0.4105, 0.7846, 0.4105, 0.8066, 0.4105, 0.8022, 0.4105, 0.8022, 0.4105, 0.8066, 0.4105, 0.7714, 0.4105, 0.7714, 0.4546, 0.767, 0.4546, 0.767, 0.4105, 0.7714, 0.4988, 0.7714, 0.5429, 0.767, 0.5429, 0.767, 0.4988, 0.554, 0.8154, 0.549, 0.8163, 0.5491, 0.8985, 0.5541, 0.8987, 0.7802, 0.4105, 0.7758, 0.4105, 0.7758, 0.4105, 0.7802, 0.4105, 0.7714, 0.4546, 0.7714, 0.4988, 0.767, 0.4988, 0.767, 0.4546, 0.7934, 0.4105, 0.789, 0.4105, 0.789, 0.4105, 0.7934, 0.4105, 0.8198, 0.4105, 0.8198, 0.4546, 0.8154, 0.4546, 0.8154, 0.4105, 0.8198, 0.4988, 0.8198, 0.5429, 0.8154, 0.5429, 0.8154, 0.4988, 0.811, 0.4105, 0.8066, 0.4105, 0.8066, 0.4105, 0.811, 0.4105, 0.8154, 0.4105, 0.811, 0.4105, 0.811, 0.4105, 0.8154, 0.4105, 0.8198, 0.4546, 0.8198, 0.4988, 0.8154, 0.4988, 0.8154, 0.4546, 0.8198, 0.5429, 0.8176, 0.5871, 0.8154, 0.5429, 0.789, 0.4105, 0.7846, 0.4105, 0.7846, 0.4105, 0.789, 0.4105, 0.8198, 0.4105, 0.8154, 0.4105, 0.8154, 0.4105, 0.8198, 0.4105, 0.7846, 0.4105, 0.7802, 0.4105, 0.7802, 0.4105, 0.7846, 0.4105, 0.8154, 0.4546, 0.8154, 0.4988, 0.811, 0.4988, 0.811, 0.4546, 0.8154, 0.5429, 0.8132, 0.5871, 0.811, 0.5429, 0.8066, 0.4105, 0.8022, 0.4105, 0.8022, 0.4105, 0.8066, 0.4105, 0.7714, 0.4105, 0.767, 0.4105, 0.767, 0.4105, 0.7714, 0.4105, 0.8154, 0.4105, 0.8154, 0.4546, 0.811, 0.4546, 0.811, 0.4105, 0.8154, 0.4988, 0.8154, 0.5429, 0.811, 0.5429, 0.811, 0.4988, 0.8022, 0.4105, 0.7978, 0.4105, 0.7978, 0.4105, 0.8022, 0.4105, 0.811, 0.4546, 0.811, 0.4988, 0.8066, 0.4988, 0.8066, 0.4546, 0.811, 0.5429, 0.8088, 0.5871, 0.8066, 0.5429, 0.7758, 0.4105, 0.7714, 0.4105, 0.7714, 0.4105, 0.7758, 0.4105, 0.7758, 0.4105, 0.7714, 0.4105, 0.7714, 0.4105, 0.7758, 0.4105, 0.811, 0.4105, 0.811, 0.4546, 0.8066, 0.4546, 0.8066, 0.4105, 0.811, 0.4988, 0.811, 0.5429, 0.8066, 0.5429, 0.8066, 0.4988, 0.7978, 0.4105, 0.7934, 0.4105, 0.7934, 0.4105, 0.7978, 0.4105, 0.5427, 0.8993, 0.5506, 0.8992, 0.5625, 0.9896, 0.5476, 0.9913, 0.5322, 0.8167, 0.5246, 0.8162, 0.5245, 0.8986, 0.5322, 0.8984, 0.5333, 0.8128, 0.5427, 0.8128, 0.5427, 0.8993, 0.5332, 0.8993, 0.5203, 0.8142, 0.5251, 0.8133, 0.525, 0.8992, 0.5202, 0.899, 0.549, 0.8163, 0.5411, 0.8167, 0.5411, 0.8984, 0.5491, 0.8985, 0.5427, 0.8128, 0.5505, 0.8134, 0.5506, 0.8992, 0.5427, 0.8993, 0.5505, 0.8134, 0.5546, 0.8144, 0.5547, 0.899, 0.5506, 0.8992, 0.5411, 0.8167, 0.5322, 0.8167, 0.5322, 0.8984, 0.5411, 0.8984, 0.5246, 0.8162, 0.5202, 0.8153, 0.5201, 0.8988, 0.5245, 0.8986, 0.5546, 0.8144, 0.554, 0.8154, 0.5541, 0.8987, 0.5547, 0.899, 0.5251, 0.8133, 0.5333, 0.8128, 0.5332, 0.8993, 0.525, 0.8992, 0.5202, 0.8153, 0.5203, 0.8142, 0.5202, 0.899, 0.5201, 0.8988, 0.5139, 0.9819, 0.5055, 0.9844, 0.5052, 0.9873, 0.5139, 0.9899, 0.5295, 0.9914, 0.5476, 0.9913, 0.5625, 0.9896, 0.5699, 0.9869, 0.5684, 0.984, 0.5589, 0.9817, 0.5443, 0.9804, 0.528, 0.9805, 0.5202, 0.899, 0.525, 0.8992, 0.5139, 0.9899, 0.5052, 0.9873, 0.5491, 0.8985, 0.5411, 0.8984, 0.5443, 0.9804, 0.5589, 0.9817, 0.5506, 0.8992, 0.5547, 0.899, 0.5699, 0.9869, 0.5625, 0.9896, 0.525, 0.8992, 0.5332, 0.8993, 0.5295, 0.9914, 0.5139, 0.9899, 0.5411, 0.8984, 0.5322, 0.8984, 0.528, 0.9805, 0.5443, 0.9804, 0.5245, 0.8986, 0.5201, 0.8988, 0.5055, 0.9844, 0.5139, 0.9819, 0.5547, 0.899, 0.5541, 0.8987, 0.5684, 0.984, 0.5699, 0.9869, 0.5332, 0.8993, 0.5427, 0.8993, 0.5476, 0.9913, 0.5295, 0.9914, 0.5322, 0.8984, 0.5245, 0.8986, 0.5139, 0.9819, 0.528, 0.9805, 0.5201, 0.8988, 0.5202, 0.899, 0.5052, 0.9873, 0.5055, 0.9844, 0.5541, 0.8987, 0.5491, 0.8985, 0.5589, 0.9817, 0.5684, 0.984])
me_oaktree1mesh.materials.append(mat_mtl_trash)
me_oaktree1mesh.use_remesh_preserve_volume = False
me_oaktree1mesh.use_remesh_preserve_attributes = False
me_oaktree1mesh.use_mirror_vertex_groups = False
me_oaktree1mesh.update()
me_trashcanmesh = bpy.data.meshes.new('TrashCanMesh')
me_trashcanmesh.from_pydata([(0.0, 0.5, -0.5), (2.755e-09, 0.5986, 0.4863), (0.3536, 0.3536, -0.5), (0.4233, 0.4233, 0.4863), (0.5, -2.186e-08, -0.5), (0.5986, -2.598e-08, 0.4863), (0.3536, -0.3536, -0.5), (0.4233, -0.4233, 0.4863), (-4.371e-08, -0.5, -0.5), (-4.958e-08, -0.5986, 0.4863), (-0.3536, -0.3536, -0.5), (-0.4233, -0.4233, 0.4863), (-0.5, 5.962e-09, -0.5), (-0.5986, 7.322e-09, 0.4863), (-0.3536, 0.3536, -0.5), (-0.4233, 0.4233, 0.4863), (0.3574, 0.3574, 0.4863), (2.061e-09, 0.5055, 0.4863), (0.5055, -2.191e-08, 0.4863), (0.3574, -0.3574, 0.4863), (-4.213e-08, -0.5055, 0.4863), (-0.3574, -0.3574, 0.4863), (-0.5055, 6.211e-09, 0.4863), (-0.3574, 0.3574, 0.4863), (0.2985, 0.2985, -0.3811), (-5.797e-10, 0.4222, -0.3811), (0.4222, -1.845e-08, -0.3811), (0.2985, -0.2985, -0.3811), (-3.749e-08, -0.4222, -0.3811), (-0.2985, -0.2985, -0.3811), (-0.4222, 5.035e-09, -0.3811), (-0.2985, 0.2985, -0.3811), (0.4233, 0.4233, 0.6523), (2.755e-09, 0.5986, 0.6523), (0.5986, -2.598e-08, 0.6523), (0.4233, -0.4233, 0.6523), (-4.958e-08, -0.5986, 0.6523), (-0.4233, -0.4233, 0.6523), (-0.5986, 7.322e-09, 0.6523), (-0.4233, 0.4233, 0.6523), (0.3574, 0.3574, 0.6523), (2.061e-09, 0.5055, 0.6523), (0.5055, -2.191e-08, 0.6523), (0.3574, -0.3574, 0.6523), (-4.213e-08, -0.5055, 0.6523), (-0.3574, -0.3574, 0.6523), (-0.5055, 6.211e-09, 0.6523), (-0.3574, 0.3574, 0.6523), (3.906e-10, 0.514, -0.3602), (0.3634, 0.3634, -0.3602), (0.514, -2.244e-08, -0.3602), (0.3634, -0.3634, -0.3602), (-4.454e-08, -0.514, -0.3602), (-0.3634, -0.3634, -0.3602), (-0.514, 6.155e-09, -0.3602), (-0.3634, 0.3634, -0.3602), (0.3931, 0.3931, 0.4877), (8.288e-10, 0.5559, 0.4877), (-1.367e-09, 0.4773, -0.3615), (0.5559, -2.386e-08, 0.4877), (0.3931, -0.3931, 0.4877), (-4.777e-08, -0.5559, 0.4877), (-0.3931, -0.3931, 0.4877), (-0.5559, 7.065e-09, 0.4877), (-0.3931, 0.3931, 0.4877), (0.3375, 0.3375, -0.3615), (0.4773, -2.057e-08, -0.3615), (0.3375, -0.3375, -0.3615), (-4.309e-08, -0.4773, -0.3615), (-0.3375, -0.3375, -0.3615), (-0.4773, 5.982e-09, -0.3615), (-0.3375, 0.3375, -0.3615)], [], [(54, 53, 69, 70), (1, 3, 56, 57), (55, 54, 70, 71), (15, 1, 57, 64), (5, 7, 60, 59), (48, 55, 71, 58), (17, 16, 40, 41), (49, 48, 58, 65), (9, 11, 62, 61), (0, 2, 4, 6, 8, 10, 12, 14), (17, 23, 31, 25), (23, 17, 41, 47), (3, 1, 33, 32), (1, 15, 39, 33), (7, 5, 34, 35), (22, 23, 47, 46), (21, 22, 46, 45), (11, 9, 36, 37), (24, 25, 31, 30, 29, 28, 27, 26), (22, 21, 29, 30), (20, 19, 27, 28), (18, 16, 24, 26), (23, 22, 30, 31), (21, 20, 28, 29), (19, 18, 26, 27), (16, 17, 25, 24), (39, 38, 46, 47), (34, 32, 40, 42), (37, 36, 44, 45), (33, 39, 47, 41), (32, 33, 41, 40), (35, 34, 42, 43), (38, 37, 45, 46), (36, 35, 43, 44), (13, 11, 37, 38), (16, 18, 42, 40), (9, 7, 35, 36), (18, 19, 43, 42), (19, 20, 44, 43), (5, 3, 32, 34), (15, 13, 38, 39), (20, 21, 45, 44), (14, 55, 48, 0), (12, 54, 55, 14), (10, 53, 54, 12), (8, 52, 53, 10), (6, 51, 52, 8), (4, 50, 51, 6), (2, 49, 50, 4), (0, 48, 49, 2), (58, 57, 56, 65), (65, 56, 59, 66), (66, 59, 60, 67), (67, 60, 61, 68), (68, 61, 62, 69), (69, 62, 63, 70), (70, 63, 64, 71), (71, 64, 57, 58), (11, 13, 63, 62), (53, 52, 68, 69), (7, 9, 61, 60), (52, 51, 67, 68), (51, 50, 66, 67), (3, 5, 59, 56), (13, 15, 64, 63), (50, 49, 65, 66)])
me_trashcanmesh.polygons.foreach_set('use_smooth', [True] * 66)
_uv = me_trashcanmesh.uv_layers.new(name='UVMap')
_uv.uv.foreach_set('vector', [0.4535, 0.8767, 0.4604, 0.8767, 0.4604, 0.8764, 0.4535, 0.8764, 0.05104, 0.6253, 0.04309, 0.6253, 0.04309, 0.6254, 0.05104, 0.6254, 0.4466, 0.8767, 0.4535, 0.8767, 0.4535, 0.8764, 0.4466, 0.8764, 0.05898, 0.6253, 0.05104, 0.6253, 0.05104, 0.6254, 0.05898, 0.6254, 0.03515, 0.6253, 0.02721, 0.6253, 0.02721, 0.6254, 0.03515, 0.6254, 0.4397, 0.8767, 0.4466, 0.8767, 0.4466, 0.8764, 0.4397, 0.8764, 0.05059, 0.6253, 0.04165, 0.6253, 0.04165, 0.7128, 0.05059, 0.7128, 0.4328, 0.8767, 0.4397, 0.8767, 0.4397, 0.8764, 0.4328, 0.8764, 0.08282, 0.6253, 0.07487, 0.6253, 0.07487, 0.6254, 0.08282, 0.6254, 0.4397, 0.8379, 0.4328, 0.8379, 0.4672, 0.8379, 0.4672, 0.8379, 0.4672, 0.8379, 0.4604, 0.8379, 0.4535, 0.8379, 0.4466, 0.8379, 0.1426, 0.7016, 0.1527, 0.7016, 0.1527, 0.6463, 0.1426, 0.6463, 0.05952, 0.6253, 0.05059, 0.6253, 0.05059, 0.7128, 0.05952, 0.7128, 0.04165, 0.6253, 0.05059, 0.6253, 0.05059, 0.7128, 0.04165, 0.7128, 0.05059, 0.6253, 0.05952, 0.6253, 0.05952, 0.7128, 0.05059, 0.7128, 0.02378, 0.6253, 0.03272, 0.6253, 0.03272, 0.7128, 0.02378, 0.7128, 0.06846, 0.6253, 0.05952, 0.6253, 0.05952, 0.7128, 0.06846, 0.7128, 0.0774, 0.6253, 0.06846, 0.6253, 0.06846, 0.7128, 0.0774, 0.7128, 0.0774, 0.6253, 0.08633, 0.6253, 0.08633, 0.7128, 0.0774, 0.7128, 0.2663, 0.6976, 0.2501, 0.7132, 0.2276, 0.7129, 0.2119, 0.6967, 0.2123, 0.6742, 0.2285, 0.6586, 0.251, 0.6589, 0.2667, 0.6751, 0.1628, 0.7016, 0.1729, 0.7016, 0.1729, 0.6463, 0.1628, 0.6463, 0.1021, 0.7016, 0.1122, 0.7016, 0.1122, 0.6463, 0.1021, 0.6463, 0.1223, 0.7016, 0.1325, 0.7016, 0.1325, 0.6463, 0.1223, 0.6463, 0.1527, 0.7016, 0.1628, 0.7016, 0.1628, 0.6463, 0.1527, 0.6463, 0.1729, 0.7016, 0.1831, 0.7016, 0.1831, 0.6463, 0.1729, 0.6463, 0.1122, 0.7016, 0.1223, 0.7016, 0.1223, 0.6463, 0.1122, 0.6463, 0.1325, 0.7016, 0.1426, 0.7016, 0.1426, 0.6463, 0.1325, 0.6463, 0.04354, 0.7671, 0.05022, 0.7671, 0.05022, 0.7671, 0.04354, 0.7671, 0.0235, 0.7671, 0.03018, 0.7671, 0.03018, 0.7671, 0.0235, 0.7671, 0.0569, 0.7671, 0.06358, 0.7671, 0.06358, 0.7671, 0.0569, 0.7671, 0.03686, 0.7671, 0.04354, 0.7671, 0.04354, 0.7671, 0.03686, 0.7671, 0.03018, 0.7671, 0.03686, 0.7671, 0.03686, 0.7671, 0.03018, 0.7671, 0.01682, 0.7671, 0.0235, 0.7671, 0.0235, 0.7671, 0.01682, 0.7671, 0.05022, 0.7671, 0.0569, 0.7671, 0.0569, 0.7671, 0.05022, 0.7671, 0.01014, 0.7671, 0.01682, 0.7671, 0.01682, 0.7671, 0.01014, 0.7671, 0.06846, 0.6253, 0.0774, 0.6253, 0.0774, 0.7128, 0.06846, 0.7128, 0.04165, 0.6253, 0.03272, 0.6253, 0.03272, 0.7128, 0.04165, 0.7128, 0.01484, 0.6253, 0.02378, 0.6253, 0.02378, 0.7128, 0.01484, 0.7128, 0.03272, 0.6253, 0.02378, 0.6253, 0.02378, 0.7128, 0.03272, 0.7128, 0.02378, 0.6253, 0.01484, 0.6253, 0.01484, 0.7128, 0.02378, 0.7128, 0.03272, 0.6253, 0.04165, 0.6253, 0.04165, 0.7128, 0.03272, 0.7128, 0.05952, 0.6253, 0.06846, 0.6253, 0.06846, 0.7128, 0.05952, 0.7128, 0.08633, 0.6253, 0.0774, 0.6253, 0.0774, 0.7128, 0.08633, 0.7128, 0.4466, 0.8379, 0.4466, 0.8767, 0.4397, 0.8767, 0.4397, 0.8379, 0.4535, 0.8379, 0.4535, 0.8767, 0.4466, 0.8767, 0.4466, 0.8379, 0.4604, 0.8379, 0.4604, 0.8767, 0.4535, 0.8767, 0.4535, 0.8379, 0.4672, 0.8379, 0.4672, 0.8767, 0.4604, 0.8767, 0.4604, 0.8379, 0.4191, 0.8379, 0.4191, 0.8767, 0.4122, 0.8767, 0.4122, 0.8379, 0.426, 0.8379, 0.426, 0.8767, 0.4191, 0.8767, 0.4191, 0.8379, 0.4328, 0.8379, 0.4328, 0.8767, 0.426, 0.8767, 0.426, 0.8379, 0.4397, 0.8379, 0.4397, 0.8767, 0.4328, 0.8767, 0.4328, 0.8379, 0.3433, 0.8132, 0.3433, 0.993, 0.3331, 0.993, 0.3331, 0.8132, 0.3331, 0.8132, 0.3331, 0.993, 0.323, 0.993, 0.323, 0.8132, 0.323, 0.8132, 0.323, 0.993, 0.3129, 0.993, 0.3129, 0.8132, 0.3129, 0.8132, 0.3129, 0.993, 0.3028, 0.993, 0.3028, 0.8132, 0.3837, 0.8132, 0.3837, 0.993, 0.3736, 0.993, 0.3736, 0.8132, 0.3736, 0.8132, 0.3736, 0.993, 0.3635, 0.993, 0.3635, 0.8132, 0.3635, 0.8132, 0.3635, 0.993, 0.3534, 0.993, 0.3534, 0.8132, 0.3534, 0.8132, 0.3534, 0.993, 0.3433, 0.993, 0.3433, 0.8132, 0.07487, 0.6253, 0.06693, 0.6253, 0.06693, 0.6254, 0.07487, 0.6254, 0.4604, 0.8767, 0.4672, 0.8767, 0.4672, 0.8764, 0.4604, 0.8764, 0.02721, 0.6253, 0.01926, 0.6253, 0.01926, 0.6254, 0.02721, 0.6254, 0.4122, 0.8767, 0.4191, 0.8767, 0.4191, 0.8764, 0.4122, 0.8764, 0.4191, 0.8767, 0.426, 0.8767, 0.426, 0.8764, 0.4191, 0.8764, 0.04309, 0.6253, 0.03515, 0.6253, 0.03515, 0.6254, 0.04309, 0.6254, 0.06693, 0.6253, 0.05898, 0.6253, 0.05898, 0.6254, 0.06693, 0.6254, 0.426, 0.8767, 0.4328, 0.8767, 0.4328, 0.8764, 0.426, 0.8764])
me_trashcanmesh.materials.append(mat_mtl_trash)
me_trashcanmesh.use_remesh_preserve_volume = False
me_trashcanmesh.use_remesh_preserve_attributes = False
me_trashcanmesh.use_mirror_vertex_groups = False
me_trashcanmesh.update()
me_worldmesh = bpy.data.meshes.new('WorldMesh')
me_worldmesh.from_pydata([(-40.0, -40.0, 1.427), (-31.11, -40.0, 1.427), (-22.22, -40.0, 0.0), (-13.33, -40.0, 0.0), (-4.444, -40.0, 0.0), (4.444, -40.0, 0.0), (13.33, -40.0, 1.851), (22.22, -40.0, 1.851), (31.11, -40.0, 0.0), (40.0, -40.0, 0.0), (-40.0, -31.11, 1.427), (-31.11, -31.11, 1.427), (-22.22, -31.11, 0.0), (-13.33, -31.11, 0.0), (-4.444, -31.11, 0.0), (4.444, -31.11, 0.0), (13.33, -31.11, 1.851), (22.22, -31.11, 1.851), (31.11, -31.11, 0.0), (40.0, -31.11, 0.0), (-40.0, -22.22, 0.0), (-31.11, -22.22, 0.0), (-22.22, -22.22, 0.0), (-13.33, -22.22, 0.0), (-4.444, -25.17, 0.0), (6.131, -24.12, 0.0), (13.33, -19.18, 0.0), (22.22, -22.22, 0.0), (31.11, -22.22, 0.0), (40.0, -22.22, 0.0), (-40.0, -13.33, 0.0), (-31.11, -13.33, 0.0), (-22.22, -13.33, 0.0), (-10.58, -13.33, 0.0), (15.51, -13.33, 0.0), (22.22, -13.33, 0.0), (31.11, -13.33, 0.0), (40.0, -13.33, 0.0), (-40.0, -4.444, 0.0), (-31.11, -4.444, 0.0), (-25.87, -3.687, 0.0), (-15.21, -5.353, 0.0), (15.08, -4.444, 0.0), (22.22, -2.545, 0.0), (31.11, -4.444, 0.0), (40.0, -4.444, 0.0), (-40.0, 4.444, 0.0), (-31.11, 4.444, 0.0), (-27.83, 4.444, 0.0), (7.56, 8.619, 0.0), (13.33, 5.846, 0.0), (22.22, 5.229, 0.0), (31.11, 4.444, 0.0), (40.0, 4.444, 0.0), (-40.0, 13.33, 0.0), (-31.11, 13.33, 0.0), (-22.22, 11.6, 0.0), (4.444, 13.33, 0.0), (13.33, 13.33, 0.0), (22.22, 13.33, 1.435), (31.11, 13.33, 1.435), (40.0, 13.33, 0.0), (-40.0, 22.22, 0.0), (-31.11, 22.22, 0.0), (-22.22, 22.22, 0.0), (-14.83, 24.56, 0.0), (-2.95, 24.56, 0.0), (4.444, 22.22, 0.0), (13.33, 22.22, 0.0), (22.22, 22.22, 1.435), (31.11, 22.22, 1.435), (40.0, 22.22, 0.0), (-40.0, 31.11, 0.0), (-31.11, 31.11, 2.116), (-22.22, 31.11, 2.116), (-13.33, 31.11, 0.0), (-4.444, 31.11, 0.0), (4.444, 31.11, 1.165), (13.33, 31.11, 1.165), (22.22, 31.11, 0.0), (31.11, 31.11, 0.0), (40.0, 31.11, 0.0), (-40.0, 40.0, 0.0), (-31.11, 40.0, 2.116), (-22.22, 40.0, 2.116), (-13.33, 40.0, 0.0), (-4.444, 40.0, 0.0), (4.444, 40.0, 1.165), (13.33, 40.0, 1.165), (22.22, 40.0, 0.0), (31.11, 40.0, 0.0), (40.0, 40.0, 0.0), (-4.444, -25.17, -0.6561), (-13.33, -22.22, -0.6561), (6.131, -22.6, -0.326), (13.33, -19.18, -3.33), (-10.58, -13.33, -3.33), (-4.444, -13.33, -3.33), (4.444, -13.33, -3.33), (15.51, -13.33, -3.33), (-15.21, -5.353, -6.411), (-25.87, -3.687, -11.09), (-4.444, -4.444, -3.164), (4.444, -4.444, -3.164), (15.08, -4.444, -3.164), (-28.87, 4.444, -11.09), (-13.33, 4.444, -13.96), (-1.52, 7.06, -11.01), (7.56, 8.619, -7.55), (13.33, 5.846, -3.96), (-22.22, 11.6, -7.55), (-14.83, 12.68, -13.6), (-2.95, 13.86, -11.01), (4.444, 13.33, -7.55), (-22.22, 22.22, -4.418), (-14.83, 24.56, -5.961), (-2.95, 24.56, -6.267), (4.444, 25.7, -7.55), (-13.33, 31.11, -5.155), (-4.444, 31.11, -7.55), (-53.68, 70.71, -0.2244), (-41.75, 70.71, 2.615), (-29.82, 70.71, 2.615), (-17.89, 70.71, -0.2244), (-5.964, 70.71, -0.2244), (5.964, 70.71, 1.339), (17.89, 70.71, 1.339), (29.82, 70.71, -0.2244), (41.75, 70.71, -0.2244), (53.68, 70.71, -0.2244)], [], [(0, 1, 11, 10), (1, 2, 12, 11), (2, 3, 13, 12), (3, 4, 14, 13), (4, 5, 15, 14), (5, 6, 16, 15), (6, 7, 17, 16), (7, 8, 18, 17), (8, 9, 19, 18), (10, 11, 21, 20), (11, 12, 22, 21), (12, 13, 23, 22), (13, 14, 24, 23), (14, 15, 25, 24), (15, 16, 26, 25), (16, 17, 27, 26), (17, 18, 28, 27), (18, 19, 29, 28), (20, 21, 31, 30), (21, 22, 32, 31), (22, 23, 33, 32), (41, 33, 96, 100), (56, 48, 105, 110), (65, 64, 114, 115), (26, 27, 35, 34), (27, 28, 36, 35), (28, 29, 37, 36), (30, 31, 39, 38), (31, 32, 40, 39), (32, 33, 41, 40), (34, 42, 104, 99), (25, 26, 95, 94), (49, 57, 113, 108), (34, 35, 43, 42), (35, 36, 44, 43), (36, 37, 45, 44), (38, 39, 47, 46), (39, 40, 48, 47), (76, 75, 118, 119), (24, 25, 94, 92), (66, 76, 119, 116), (50, 49, 108, 109), (42, 43, 51, 50), (43, 44, 52, 51), (44, 45, 53, 52), (46, 47, 55, 54), (47, 48, 56, 55), (33, 23, 93, 96), (64, 56, 110, 114), (42, 50, 109, 104), (49, 50, 58, 57), (50, 51, 59, 58), (51, 52, 60, 59), (52, 53, 61, 60), (54, 55, 63, 62), (55, 56, 64, 63), (67, 66, 116, 117), (48, 40, 101, 105), (23, 24, 92, 93), (57, 58, 68, 67), (58, 59, 69, 68), (59, 60, 70, 69), (60, 61, 71, 70), (62, 63, 73, 72), (63, 64, 74, 73), (64, 65, 75, 74), (75, 65, 115, 118), (66, 67, 77, 76), (67, 68, 78, 77), (68, 69, 79, 78), (69, 70, 80, 79), (70, 71, 81, 80), (72, 73, 83, 82), (73, 74, 84, 83), (74, 75, 85, 84), (75, 76, 86, 85), (76, 77, 87, 86), (77, 78, 88, 87), (78, 79, 89, 88), (79, 80, 90, 89), (80, 81, 91, 90), (93, 92, 97, 96), (92, 94, 98, 97), (94, 95, 99, 98), (96, 97, 102, 100), (97, 98, 103, 102), (98, 99, 104, 103), (101, 100, 106, 105), (100, 102, 107, 106), (102, 103, 108, 107), (103, 104, 109, 108), (105, 106, 111, 110), (106, 107, 112, 111), (107, 108, 113, 112), (110, 111, 115, 114), (111, 112, 116, 115), (112, 113, 117, 116), (115, 116, 119, 118), (40, 41, 100, 101), (57, 67, 117, 113), (26, 34, 99, 95), (86, 87, 125, 124), (88, 89, 127, 126), (83, 84, 122, 121), (90, 91, 129, 128), (85, 86, 124, 123), (87, 88, 126, 125), (82, 83, 121, 120), (89, 90, 128, 127), (84, 85, 123, 122)])
_k = {(23, 24): 1.0, (24, 25): 1.0, (25, 26): 1.0, (23, 33): 1.0, (26, 34): 1.0, (33, 41): 1.0, (40, 41): 1.0, (34, 42): 1.0, (40, 48): 1.0, (42, 50): 1.0, (49, 50): 1.0, (48, 56): 1.0, (49, 57): 1.0, (56, 64): 1.0, (64, 65): 1.0, (57, 67): 1.0, (66, 67): 1.0, (65, 75): 1.0, (66, 76): 1.0, (75, 76): 1.0}
me_worldmesh.attributes.new('crease_edge', 'FLOAT', 'EDGE').data.foreach_set('value', [_k.get((min(e.vertices), max(e.vertices)), 0.0) for e in me_worldmesh.edges])
_uv = me_worldmesh.uv_layers.new(name='UVMap')
_uv.uv.foreach_set('vector', [0.5054, 0.8158, 0.5122, 0.8156, 0.5123, 0.8353, 0.5055, 0.8355, 0.5122, 0.8156, 0.5191, 0.8147, 0.5192, 0.8344, 0.5123, 0.8353, 0.5191, 0.8147, 0.5259, 0.8144, 0.526, 0.8342, 0.5192, 0.8344, 0.5259, 0.8144, 0.5328, 0.8142, 0.5329, 0.8339, 0.526, 0.8342, 0.5328, 0.8142, 0.5397, 0.814, 0.5397, 0.8337, 0.5329, 0.8339, 0.5397, 0.814, 0.5465, 0.8147, 0.5466, 0.8344, 0.5397, 0.8337, 0.5465, 0.8147, 0.5534, 0.8144, 0.5534, 0.8342, 0.5466, 0.8344, 0.5534, 0.8144, 0.5602, 0.8133, 0.5603, 0.833, 0.5534, 0.8342, 0.5602, 0.8133, 0.5671, 0.8131, 0.5672, 0.8328, 0.5603, 0.833, 0.5055, 0.8355, 0.5123, 0.8353, 0.5124, 0.8543, 0.5055, 0.8545, 0.5123, 0.8353, 0.5192, 0.8344, 0.5192, 0.8541, 0.5124, 0.8543, 0.5192, 0.8344, 0.526, 0.8342, 0.5261, 0.8539, 0.5192, 0.8541, 0.526, 0.8342, 0.5329, 0.8339, 0.5329, 0.8471, 0.5261, 0.8539, 0.5329, 0.8339, 0.5397, 0.8337, 0.5411, 0.8492, 0.5329, 0.8471, 0.5397, 0.8337, 0.5466, 0.8344, 0.5467, 0.8599, 0.5411, 0.8492, 0.5466, 0.8344, 0.5534, 0.8342, 0.5535, 0.853, 0.5467, 0.8599, 0.5534, 0.8342, 0.5603, 0.833, 0.5604, 0.8528, 0.5535, 0.853, 0.5603, 0.833, 0.5672, 0.8328, 0.5672, 0.8525, 0.5604, 0.8528, 0.5055, 0.8545, 0.5124, 0.8543, 0.5125, 0.874, 0.5056, 0.8743, 0.5124, 0.8543, 0.5192, 0.8541, 0.5193, 0.8738, 0.5125, 0.874, 0.5192, 0.8541, 0.5261, 0.8539, 0.5283, 0.8735, 0.5193, 0.8738, 0.1455, 0.994, 0.1267, 0.994, 0.1284, 0.8095, 0.1429, 0.8095, 0.1856, 0.994, 0.1687, 0.994, 0.1687, 0.8083, 0.1821, 0.809, 0.1636, 0.9869, 0.1613, 0.9869, 0.1552, 0.8248, 0.1636, 0.8137, 0.5467, 0.8599, 0.5535, 0.853, 0.5536, 0.8727, 0.5484, 0.8729, 0.5535, 0.853, 0.5604, 0.8528, 0.5604, 0.8725, 0.5536, 0.8727, 0.5604, 0.8528, 0.5672, 0.8525, 0.5673, 0.8723, 0.5604, 0.8725, 0.5056, 0.8743, 0.5125, 0.874, 0.5125, 0.8937, 0.5057, 0.894, 0.5125, 0.874, 0.5193, 0.8738, 0.5166, 0.8953, 0.5125, 0.8937, 0.5193, 0.8738, 0.5283, 0.8735, 0.5248, 0.8913, 0.5166, 0.8953, 0.126, 0.9869, 0.1348, 0.9869, 0.1264, 0.8301, 0.1175, 0.8262, 0.1152, 0.9869, 0.1201, 0.9869, 0.1117, 0.8262, 0.1167, 0.9793, 0.1478, 0.9869, 0.1525, 0.9869, 0.1525, 0.8108, 0.1478, 0.8108, 0.5484, 0.8729, 0.5536, 0.8727, 0.5537, 0.8966, 0.5482, 0.8926, 0.5536, 0.8727, 0.5604, 0.8725, 0.5605, 0.8922, 0.5537, 0.8966, 0.5604, 0.8725, 0.5673, 0.8723, 0.5674, 0.892, 0.5605, 0.8922, 0.5057, 0.894, 0.5125, 0.8937, 0.5126, 0.9135, 0.5058, 0.9137, 0.5125, 0.8937, 0.5166, 0.8953, 0.5151, 0.9134, 0.5126, 0.9135, 0.1702, 0.9869, 0.1702, 0.9869, 0.1702, 0.8325, 0.1702, 0.8108, 0.167, 0.8658, 0.167, 0.887, 0.1663, 0.8862, 0.1656, 0.8658, 0.1466, 0.9673, 0.1325, 0.9673, 0.1219, 0.8184, 0.136, 0.8211, 0.145, 0.9869, 0.1478, 0.9869, 0.1478, 0.8108, 0.1366, 0.8116, 0.5482, 0.8926, 0.5537, 0.8966, 0.5538, 0.9139, 0.5469, 0.9155, 0.5537, 0.8966, 0.5605, 0.8922, 0.5606, 0.9119, 0.5538, 0.9139, 0.5605, 0.8922, 0.5674, 0.892, 0.5675, 0.9117, 0.5606, 0.9119, 0.5058, 0.9137, 0.5126, 0.9135, 0.5127, 0.9332, 0.5058, 0.9334, 0.5126, 0.9135, 0.5151, 0.9134, 0.5195, 0.9291, 0.5127, 0.9332, 0.1267, 0.994, 0.1057, 0.994, 0.1114, 0.8106, 0.1284, 0.8095, 0.1613, 0.9869, 0.1508, 0.9869, 0.1508, 0.8108, 0.1552, 0.8248, 0.1348, 0.9869, 0.145, 0.9869, 0.1366, 0.8116, 0.1264, 0.8301, 0.5425, 0.9218, 0.5469, 0.9155, 0.547, 0.9321, 0.5401, 0.9323, 0.5469, 0.9155, 0.5538, 0.9139, 0.5538, 0.9325, 0.547, 0.9321, 0.5538, 0.9139, 0.5606, 0.9119, 0.5607, 0.9323, 0.5538, 0.9325, 0.5606, 0.9119, 0.5675, 0.9117, 0.5675, 0.9314, 0.5607, 0.9323, 0.5058, 0.9334, 0.5127, 0.9332, 0.5128, 0.9529, 0.5059, 0.9531, 0.5127, 0.9332, 0.5195, 0.9291, 0.5196, 0.9527, 0.5128, 0.9529, 0.1613, 0.9869, 0.1636, 0.9869, 0.1636, 0.8408, 0.1648, 0.8108, 0.1687, 0.994, 0.1495, 0.994, 0.1495, 0.8083, 0.1687, 0.8083, 0.1769, 0.8461, 0.167, 0.8658, 0.1656, 0.8658, 0.1873, 0.6721, 0.5401, 0.9323, 0.547, 0.9321, 0.547, 0.9518, 0.5402, 0.952, 0.547, 0.9321, 0.5538, 0.9325, 0.5539, 0.9523, 0.547, 0.9518, 0.5538, 0.9325, 0.5607, 0.9323, 0.5608, 0.952, 0.5539, 0.9523, 0.5607, 0.9323, 0.5675, 0.9314, 0.5676, 0.9511, 0.5608, 0.952, 0.5059, 0.9531, 0.5128, 0.9529, 0.5128, 0.9736, 0.506, 0.9728, 0.5128, 0.9529, 0.5196, 0.9527, 0.5197, 0.9734, 0.5128, 0.9736, 0.5196, 0.9527, 0.5253, 0.9577, 0.5266, 0.9722, 0.5197, 0.9734, 0.1702, 0.9869, 0.1636, 0.9869, 0.1636, 0.8137, 0.1702, 0.8325, 0.5345, 0.9574, 0.5402, 0.952, 0.5403, 0.9723, 0.5334, 0.972, 0.5402, 0.952, 0.547, 0.9518, 0.5471, 0.9721, 0.5403, 0.9723, 0.547, 0.9518, 0.5539, 0.9523, 0.554, 0.9713, 0.5471, 0.9721, 0.5539, 0.9523, 0.5608, 0.952, 0.5608, 0.9711, 0.554, 0.9713, 0.5608, 0.952, 0.5676, 0.9511, 0.5677, 0.9708, 0.5608, 0.9711, 0.506, 0.9728, 0.5128, 0.9736, 0.5129, 0.9933, 0.5061, 0.9926, 0.5128, 0.9736, 0.5197, 0.9734, 0.5198, 0.9931, 0.5129, 0.9933, 0.5197, 0.9734, 0.5266, 0.9722, 0.5266, 0.9919, 0.5198, 0.9931, 0.5266, 0.9722, 0.5334, 0.972, 0.5335, 0.9917, 0.5266, 0.9919, 0.5334, 0.972, 0.5403, 0.9723, 0.5403, 0.992, 0.5335, 0.9917, 0.5403, 0.9723, 0.5471, 0.9721, 0.5472, 0.9918, 0.5403, 0.992, 0.5471, 0.9721, 0.554, 0.9713, 0.5541, 0.991, 0.5472, 0.9918, 0.554, 0.9713, 0.5608, 0.9711, 0.5609, 0.9908, 0.5541, 0.991, 0.5608, 0.9711, 0.5677, 0.9708, 0.5678, 0.9906, 0.5609, 0.9908, 0.289, 0.3736, 0.2314, 0.3353, 0.302, 0.2786, 0.3297, 0.3139, 0.4041, 0.2028, 0.4704, 0.2189, 0.4598, 0.277, 0.4041, 0.277, 0.4378, 0.3126, 0.4005, 0.2553, 0.4097, 0.2008, 0.4941, 0.2496, 0.3297, 0.3139, 0.302, 0.2786, 0.355, 0.2403, 0.3981, 0.2997, 0.3837, 0.2554, 0.4479, 0.2403, 0.4633, 0.3048, 0.3991, 0.3198, 0.5748, 0.2323, 0.5517, 0.3206, 0.4813, 0.2988, 0.5035, 0.2139, 0.2621, 0.2817, 0.3242, 0.2331, 0.3362, 0.3349, 0.2431, 0.3349, 0.2932, 0.1975, 0.3634, 0.2411, 0.3826, 0.3164, 0.3052, 0.2993, 0.2447, 0.2038, 0.2966, 0.2038, 0.3149, 0.2802, 0.2618, 0.2711, 0.4094, 0.3565, 0.4496, 0.2627, 0.5342, 0.3177, 0.5364, 0.3826, 0.4699, 0.3169, 0.3781, 0.3483, 0.3661, 0.2836, 0.4391, 0.2674, 0.3052, 0.2993, 0.3826, 0.3164, 0.3732, 0.361, 0.2954, 0.3532, 0.2618, 0.2711, 0.3149, 0.2802, 0.2966, 0.3077, 0.2534, 0.3108, 0.4656, 0.3216, 0.4059, 0.3156, 0.3767, 0.2279, 0.4371, 0.227, 0.2672, 0.234, 0.359, 0.2431, 0.359, 0.3258, 0.2672, 0.3258, 0.2534, 0.3108, 0.2966, 0.3077, 0.2966, 0.38, 0.2534, 0.3733, 0.2672, 0.3258, 0.359, 0.3258, 0.3475, 0.3764, 0.2788, 0.3764, 0.1495, 0.994, 0.1455, 0.994, 0.1429, 0.8095, 0.1495, 0.8083, 0.1525, 0.9869, 0.1613, 0.9869, 0.1648, 0.8108, 0.1525, 0.8108, 0.1201, 0.9869, 0.126, 0.9869, 0.1175, 0.8262, 0.1117, 0.8262, 0.5335, 0.9917, 0.5403, 0.992, 0.5403, 0.992, 0.5335, 0.9917, 0.5472, 0.9918, 0.5541, 0.991, 0.5541, 0.991, 0.5472, 0.9918, 0.5129, 0.9933, 0.5198, 0.9931, 0.5198, 0.9931, 0.5129, 0.9933, 0.5609, 0.9908, 0.5678, 0.9906, 0.5678, 0.9906, 0.5609, 0.9908, 0.5266, 0.9919, 0.5335, 0.9917, 0.5335, 0.9917, 0.5266, 0.9919, 0.5403, 0.992, 0.5472, 0.9918, 0.5472, 0.9918, 0.5403, 0.992, 0.5061, 0.9926, 0.5129, 0.9933, 0.5129, 0.9933, 0.5061, 0.9926, 0.5541, 0.991, 0.5609, 0.9908, 0.5609, 0.9908, 0.5541, 0.991, 0.5198, 0.9931, 0.5266, 0.9919, 0.5266, 0.9919, 0.5198, 0.9931])
me_worldmesh.materials.append(mat_material_001)
me_worldmesh.use_remesh_preserve_volume = False
me_worldmesh.use_remesh_preserve_attributes = False
me_worldmesh.use_mirror_vertex_groups = False
me_worldmesh.update()
me_lakemesh = bpy.data.meshes.new('LakeMesh')
me_lakemesh.from_pydata([(21.26, -26.73, -12.05), (21.26, -26.73, 1.0), (21.26, 33.57, -12.05), (21.26, 33.57, 1.0), (-23.84, -26.73, -12.05), (-23.84, -26.73, 1.0), (-23.84, 33.57, -12.05), (-23.84, 33.57, 1.0), (21.26, -26.73, 1.0), (21.26, 33.57, 1.0), (-23.84, -26.73, 1.0), (-23.84, 33.57, 1.0), (21.26, 3.42, 1.0), (-1.289, 33.57, 1.0), (-23.84, 3.42, 1.0), (-1.289, -26.73, 1.0), (-1.289, 3.42, 1.0), (21.26, 18.49, 1.0), (-12.57, 33.57, 1.0), (-23.84, -11.65, 1.0), (9.988, -26.73, 1.0), (21.26, -11.65, 1.0), (9.988, 33.57, 1.0), (-23.84, 18.49, 1.0), (-12.57, -26.73, 1.0), (-1.289, -11.65, 1.0), (-1.289, 18.49, 1.0), (-12.57, 3.42, 1.0), (9.988, 3.42, 1.0), (9.988, 18.49, 1.0), (-12.57, 18.49, 1.0), (-12.57, -11.65, 1.0), (9.988, -11.65, 1.0), (21.26, 26.03, 1.0), (-18.2, 33.57, 1.0), (-23.84, -19.19, 1.0), (15.63, -26.73, 1.0), (21.26, -4.117, 1.0), (4.349, 33.57, 1.0), (-23.84, 10.96, 1.0), (-6.928, -26.73, 1.0), (-1.289, -19.19, 1.0), (-1.289, 10.96, 1.0), (-18.2, 3.42, 1.0), (4.349, 3.42, 1.0), (21.26, 10.96, 1.0), (-6.928, 33.57, 1.0), (-23.84, -4.117, 1.0), (4.349, -26.73, 1.0), (21.26, -19.19, 1.0), (15.63, 33.57, 1.0), (-23.84, 26.03, 1.0), (-18.2, -26.73, 1.0), (-1.289, -4.117, 1.0), (-1.289, 26.03, 1.0), (-6.928, 3.42, 1.0), (15.63, 3.42, 1.0), (9.988, 10.96, 1.0), (9.988, 26.03, 1.0), (4.349, 18.49, 1.0), (15.63, 18.49, 1.0), (-12.57, 10.96, 1.0), (-12.57, 26.03, 1.0), (-18.2, 18.49, 1.0), (-6.928, 18.49, 1.0), (-12.57, -19.19, 1.0), (-12.57, -4.117, 1.0), (-18.2, -11.65, 1.0), (-6.928, -11.65, 1.0), (9.988, -19.19, 1.0), (9.988, -4.117, 1.0), (4.349, -11.65, 1.0), (15.63, -11.65, 1.0), (15.63, -4.117, 1.0), (4.349, -4.117, 1.0), (4.349, -19.19, 1.0), (-6.928, -4.117, 1.0), (-18.2, -4.117, 1.0), (-18.2, -19.19, 1.0), (-6.928, 26.03, 1.0), (-18.2, 26.03, 1.0), (-18.2, 10.96, 1.0), (15.63, 26.03, 1.0), (4.349, 26.03, 1.0), (4.349, 10.96, 1.0), (15.63, 10.96, 1.0), (-6.928, 10.96, 1.0), (-6.928, -19.19, 1.0), (15.63, -19.19, 1.0)], [], [(0, 2, 3, 1), (2, 6, 7, 3), (6, 4, 5, 7), (4, 0, 1, 5), (2, 0, 4, 6), (88, 36, 8, 49), (87, 40, 15, 41), (86, 55, 16, 42), (85, 56, 12, 45), (84, 44, 28, 57), (83, 59, 29, 58), (82, 60, 17, 33), (81, 43, 27, 61), (80, 63, 30, 62), (79, 64, 26, 54), (78, 52, 24, 65), (77, 67, 31, 66), (76, 68, 25, 53), (75, 48, 20, 69), (74, 71, 32, 70), (73, 72, 21, 37), (70, 32, 72, 73), (28, 70, 73, 56), (56, 73, 37, 12), (53, 25, 71, 74), (16, 53, 74, 44), (44, 74, 70, 28), (41, 15, 48, 75), (25, 41, 75, 71), (71, 75, 69, 32), (66, 31, 68, 76), (27, 66, 76, 55), (55, 76, 53, 16), (47, 19, 67, 77), (14, 47, 77, 43), (43, 77, 66, 27), (35, 10, 52, 78), (19, 35, 78, 67), (67, 78, 65, 31), (62, 30, 64, 79), (18, 62, 79, 46), (46, 79, 54, 13), (51, 23, 63, 80), (11, 51, 80, 34), (34, 80, 62, 18), (39, 14, 43, 81), (23, 39, 81, 63), (63, 81, 61, 30), (58, 29, 60, 82), (22, 58, 82, 50), (50, 82, 33, 9), (54, 26, 59, 83), (13, 54, 83, 38), (38, 83, 58, 22), (42, 16, 44, 84), (26, 42, 84, 59), (59, 84, 57, 29), (57, 28, 56, 85), (29, 57, 85, 60), (60, 85, 45, 17), (61, 27, 55, 86), (30, 61, 86, 64), (64, 86, 42, 26), (65, 24, 40, 87), (31, 65, 87, 68), (68, 87, 41, 25), (69, 20, 36, 88), (32, 69, 88, 72), (72, 88, 49, 21)])
_uv = me_lakemesh.uv_layers.new(name='UVMap')
_uv.uv.foreach_set('vector', [1.0, 0.0, 1.0, 1.0, 1.0, 1.0, 1.0, 0.0, 1.0, 1.0, 0.0, 1.0, 0.0, 1.0, 1.0, 1.0, 0.0, 1.0, 0.0, 0.0, 0.0, 0.0, 0.0, 1.0, 0.0, 0.0, 1.0, 0.0, 1.0, 0.0, 0.0, 0.0, 1.0, 1.0, 1.0, 0.0, 0.0, 0.0, 0.0, 1.0, 0.875, 0.125, 0.875, 0.0, 1.0, 0.0, 1.0, 0.125, 0.375, 0.125, 0.375, 0.0, 0.5, 0.0, 0.5, 0.125, 0.375, 0.625, 0.375, 0.5, 0.5, 0.5, 0.5, 0.625, 0.875, 0.625, 0.875, 0.5, 1.0, 0.5, 1.0, 0.625, 0.625, 0.625, 0.625, 0.5, 0.75, 0.5, 0.75, 0.625, 0.625, 0.875, 0.625, 0.75, 0.75, 0.75, 0.75, 0.875, 0.875, 0.875, 0.875, 0.75, 1.0, 0.75, 1.0, 0.875, 0.125, 0.625, 0.125, 0.5, 0.25, 0.5, 0.25, 0.625, 0.125, 0.875, 0.125, 0.75, 0.25, 0.75, 0.25, 0.875, 0.375, 0.875, 0.375, 0.75, 0.5, 0.75, 0.5, 0.875, 0.125, 0.125, 0.125, 0.0, 0.25, 0.0, 0.25, 0.125, 0.125, 0.375, 0.125, 0.25, 0.25, 0.25, 0.25, 0.375, 0.375, 0.375, 0.375, 0.25, 0.5, 0.25, 0.5, 0.375, 0.625, 0.125, 0.625, 0.0, 0.75, 0.0, 0.75, 0.125, 0.625, 0.375, 0.625, 0.25, 0.75, 0.25, 0.75, 0.375, 0.875, 0.375, 0.875, 0.25, 1.0, 0.25, 1.0, 0.375, 0.75, 0.375, 0.75, 0.25, 0.875, 0.25, 0.875, 0.375, 0.75, 0.5, 0.75, 0.375, 0.875, 0.375, 0.875, 0.5, 0.875, 0.5, 0.875, 0.375, 1.0, 0.375, 1.0, 0.5, 0.5, 0.375, 0.5, 0.25, 0.625, 0.25, 0.625, 0.375, 0.5, 0.5, 0.5, 0.375, 0.625, 0.375, 0.625, 0.5, 0.625, 0.5, 0.625, 0.375, 0.75, 0.375, 0.75, 0.5, 0.5, 0.125, 0.5, 0.0, 0.625, 0.0, 0.625, 0.125, 0.5, 0.25, 0.5, 0.125, 0.625, 0.125, 0.625, 0.25, 0.625, 0.25, 0.625, 0.125, 0.75, 0.125, 0.75, 0.25, 0.25, 0.375, 0.25, 0.25, 0.375, 0.25, 0.375, 0.375, 0.25, 0.5, 0.25, 0.375, 0.375, 0.375, 0.375, 0.5, 0.375, 0.5, 0.375, 0.375, 0.5, 0.375, 0.5, 0.5, 0.0, 0.375, 0.0, 0.25, 0.125, 0.25, 0.125, 0.375, 0.0, 0.5, 0.0, 0.375, 0.125, 0.375, 0.125, 0.5, 0.125, 0.5, 0.125, 0.375, 0.25, 0.375, 0.25, 0.5, 0.0, 0.125, 0.0, 0.0, 0.125, 0.0, 0.125, 0.125, 0.0, 0.25, 0.0, 0.125, 0.125, 0.125, 0.125, 0.25, 0.125, 0.25, 0.125, 0.125, 0.25, 0.125, 0.25, 0.25, 0.25, 0.875, 0.25, 0.75, 0.375, 0.75, 0.375, 0.875, 0.25, 1.0, 0.25, 0.875, 0.375, 0.875, 0.375, 1.0, 0.375, 1.0, 0.375, 0.875, 0.5, 0.875, 0.5, 1.0, 0.0, 0.875, 0.0, 0.75, 0.125, 0.75, 0.125, 0.875, 0.0, 1.0, 0.0, 0.875, 0.125, 0.875, 0.125, 1.0, 0.125, 1.0, 0.125, 0.875, 0.25, 0.875, 0.25, 1.0, 0.0, 0.625, 0.0, 0.5, 0.125, 0.5, 0.125, 0.625, 0.0, 0.75, 0.0, 0.625, 0.125, 0.625, 0.125, 0.75, 0.125, 0.75, 0.125, 0.625, 0.25, 0.625, 0.25, 0.75, 0.75, 0.875, 0.75, 0.75, 0.875, 0.75, 0.875, 0.875, 0.75, 1.0, 0.75, 0.875, 0.875, 0.875, 0.875, 1.0, 0.875, 1.0, 0.875, 0.875, 1.0, 0.875, 1.0, 1.0, 0.5, 0.875, 0.5, 0.75, 0.625, 0.75, 0.625, 0.875, 0.5, 1.0, 0.5, 0.875, 0.625, 0.875, 0.625, 1.0, 0.625, 1.0, 0.625, 0.875, 0.75, 0.875, 0.75, 1.0, 0.5, 0.625, 0.5, 0.5, 0.625, 0.5, 0.625, 0.625, 0.5, 0.75, 0.5, 0.625, 0.625, 0.625, 0.625, 0.75, 0.625, 0.75, 0.625, 0.625, 0.75, 0.625, 0.75, 0.75, 0.75, 0.625, 0.75, 0.5, 0.875, 0.5, 0.875, 0.625, 0.75, 0.75, 0.75, 0.625, 0.875, 0.625, 0.875, 0.75, 0.875, 0.75, 0.875, 0.625, 1.0, 0.625, 1.0, 0.75, 0.25, 0.625, 0.25, 0.5, 0.375, 0.5, 0.375, 0.625, 0.25, 0.75, 0.25, 0.625, 0.375, 0.625, 0.375, 0.75, 0.375, 0.75, 0.375, 0.625, 0.5, 0.625, 0.5, 0.75, 0.25, 0.125, 0.25, 0.0, 0.375, 0.0, 0.375, 0.125, 0.25, 0.25, 0.25, 0.125, 0.375, 0.125, 0.375, 0.25, 0.375, 0.25, 0.375, 0.125, 0.5, 0.125, 0.5, 0.25, 0.75, 0.125, 0.75, 0.0, 0.875, 0.0, 0.875, 0.125, 0.75, 0.25, 0.75, 0.125, 0.875, 0.125, 0.875, 0.25, 0.875, 0.25, 0.875, 0.125, 1.0, 0.125, 1.0, 0.25])
me_lakemesh.materials.append(mat_lakemtl)
me_lakemesh.use_remesh_preserve_volume = False
me_lakemesh.use_remesh_preserve_attributes = False
me_lakemesh.use_mirror_vertex_groups = False
me_lakemesh.update()

# ---- objects
ob_rock1_014 = bpy.data.objects.new('Rock1.014', me_rock1mesh)
ob_rock1_013 = bpy.data.objects.new('Rock1.013', me_rock1mesh)
ob_rock1_012 = bpy.data.objects.new('Rock1.012', me_rock1mesh)
ob_rock1_011 = bpy.data.objects.new('Rock1.011', me_rock1mesh)
ob_rock1_010 = bpy.data.objects.new('Rock1.010', me_rock1mesh)
ob_rock1_009 = bpy.data.objects.new('Rock1.009', me_rock1mesh)
ob_rock1_008 = bpy.data.objects.new('Rock1.008', me_rock1mesh)
ob_rock1_007 = bpy.data.objects.new('Rock1.007', me_rock1mesh)
ob_rock1_006 = bpy.data.objects.new('Rock1.006', me_rock1mesh)
ob_rock1_005 = bpy.data.objects.new('Rock1.005', me_rock1mesh)
ob_rock1_004 = bpy.data.objects.new('Rock1.004', me_rock1mesh)
ob_rock1_003 = bpy.data.objects.new('Rock1.003', me_rock1mesh)
ob_oaktree2_012 = bpy.data.objects.new('OakTree2.012', me_oaktree2mesh)
ob_rock1_002 = bpy.data.objects.new('Rock1.002', me_rock1mesh)
ob_rock1_001 = bpy.data.objects.new('Rock1.001', me_rock1mesh)
ob_rock1 = bpy.data.objects.new('Rock1', me_rock1mesh)
ob_gameovercam = bpy.data.objects.new('gameOverCam', cam_gameovercamera)
ob_titlecam = bpy.data.objects.new('titleCam', cam_titlecamera)
ob_oaktree1_014 = bpy.data.objects.new('OakTree1.014', me_oaktree1mesh)
ob_oaktree1_013 = bpy.data.objects.new('OakTree1.013', me_oaktree1mesh)
ob_oaktree1_012 = bpy.data.objects.new('OakTree1.012', me_oaktree1mesh)
ob_oaktree1_011 = bpy.data.objects.new('OakTree1.011', me_oaktree1mesh)
ob_oaktree2_011 = bpy.data.objects.new('OakTree2.011', me_oaktree2mesh)
ob_oaktree1_010 = bpy.data.objects.new('OakTree1.010', me_oaktree1mesh)
ob_oaktree2_010 = bpy.data.objects.new('OakTree2.010', me_oaktree2mesh)
ob_oaktree1_009 = bpy.data.objects.new('OakTree1.009', me_oaktree1mesh)
ob_oaktree2_009 = bpy.data.objects.new('OakTree2.009', me_oaktree2mesh)
ob_oaktree2_008 = bpy.data.objects.new('OakTree2.008', me_oaktree2mesh)
ob_oaktree1_008 = bpy.data.objects.new('OakTree1.008', me_oaktree1mesh)
ob_oaktree1_007 = bpy.data.objects.new('OakTree1.007', me_oaktree1mesh)
ob_oaktree2_007 = bpy.data.objects.new('OakTree2.007', me_oaktree2mesh)
ob_oaktree2_006 = bpy.data.objects.new('OakTree2.006', me_oaktree2mesh)
ob_oaktree1_006 = bpy.data.objects.new('OakTree1.006', me_oaktree1mesh)
ob_oaktree1_005 = bpy.data.objects.new('OakTree1.005', me_oaktree1mesh)
ob_oaktree2_005 = bpy.data.objects.new('OakTree2.005', me_oaktree2mesh)
ob_oaktree2_004 = bpy.data.objects.new('OakTree2.004', me_oaktree2mesh)
ob_oaktree1_004 = bpy.data.objects.new('OakTree1.004', me_oaktree1mesh)
ob_oaktree1_003 = bpy.data.objects.new('OakTree1.003', me_oaktree1mesh)
ob_oaktree2_003 = bpy.data.objects.new('OakTree2.003', me_oaktree2mesh)
ob_oaktree2_002 = bpy.data.objects.new('OakTree2.002', me_oaktree2mesh)
ob_oaktree1_002 = bpy.data.objects.new('OakTree1.002', me_oaktree1mesh)
ob_oaktree1_001 = bpy.data.objects.new('OakTree1.001', me_oaktree1mesh)
ob_oaktree2_001 = bpy.data.objects.new('OakTree2.001', me_oaktree2mesh)
ob_oaktree2 = bpy.data.objects.new('OakTree2', me_oaktree2mesh)
ob_oaktree1 = bpy.data.objects.new('OakTree1', me_oaktree1mesh)
ob_lake1cam = bpy.data.objects.new('lake1Cam', cam_lake1camera)
ob_trashcan = bpy.data.objects.new('TrashCan', me_trashcanmesh)
ob_overheadcam = bpy.data.objects.new('OverheadCam', cam_overheadcamera)
ob_world = bpy.data.objects.new('World', me_worldmesh)
ob_lamp = bpy.data.objects.new('Lamp', light_lamp)
ob_shorecam = bpy.data.objects.new('ShoreCam', cam_shorecamera)
ob_lake = bpy.data.objects.new('Lake', me_lakemesh)

# ---- transforms, parenting, visibility, modifiers, constraints
ob_rock1_014.location = (-23.09, 22.05, -0.03484)
ob_rock1_014.rotation_euler = (0.0, -0.0, -1.013)
ob_rock1_014.scale = (1.457, 1.457, 1.457)
ob_rock1_014.lineart.crease_threshold = 0.0
ob_rock1_013.location = (-21.61, 31.82, 0.7641)
ob_rock1_013.rotation_euler = (0.0, -0.0, -2.802)
ob_rock1_013.scale = (4.001, 4.001, 4.001)
ob_rock1_013.lineart.crease_threshold = 0.0
ob_rock1_012.location = (-17.88, 41.34, -0.03484)
ob_rock1_012.rotation_euler = (0.0, -0.0, -1.786)
ob_rock1_012.scale = (10.55, 10.55, 10.55)
ob_rock1_012.lineart.crease_threshold = 0.0
ob_rock1_011.location = (-5.005, -24.85, -0.01224)
ob_rock1_011.rotation_euler = (0.0, -0.0, -1.112)
ob_rock1_011.scale = (0.1901, 0.1901, 0.1901)
ob_rock1_011.lineart.crease_threshold = 0.0
ob_rock1_010.location = (-4.553, -23.14, -1.611)
ob_rock1_010.rotation_euler = (0.0, -0.0, -1.112)
ob_rock1_010.scale = (0.5792, 0.5792, 1.806)
ob_rock1_010.lineart.crease_threshold = 0.0
ob_rock1_009.location = (-4.553, -22.84, -0.2746)
ob_rock1_009.rotation_euler = (0.0, -0.0, -1.112)
ob_rock1_009.scale = (0.5792, 0.5792, 0.5792)
ob_rock1_009.lineart.crease_threshold = 0.0
ob_rock1_008.location = (-7.55, -28.03, 0.06232)
ob_rock1_008.rotation_euler = (0.0, -0.0, -1.112)
ob_rock1_008.scale = (0.07204, 0.07204, 0.07204)
ob_rock1_008.lineart.crease_threshold = 0.0
ob_rock1_007.location = (-7.903, -27.91, 0.05343)
ob_rock1_007.rotation_euler = (0.825, -0.3478, -4.63)
ob_rock1_007.scale = (0.1901, 0.1901, 0.1901)
ob_rock1_007.lineart.crease_threshold = 0.0
ob_rock1_006.location = (-7.32, -27.68, 0.05343)
ob_rock1_006.rotation_euler = (0.0, -0.0, -1.112)
ob_rock1_006.scale = (0.1901, 0.1901, 0.1901)
ob_rock1_006.lineart.crease_threshold = 0.0
ob_rock1_005.location = (-8.575, -26.25, -0.2784)
ob_rock1_005.rotation_euler = (0.0, -0.0, 3.083)
ob_rock1_005.scale = (1.035, 1.397, 1.033)
ob_rock1_005.lineart.crease_threshold = 0.0
ob_rock1_004.location = (-7.868, -24.08, -0.03484)
ob_rock1_004.rotation_euler = (0.0, -0.0, -1.112)
ob_rock1_004.scale = (1.457, 1.457, 1.457)
ob_rock1_004.lineart.crease_threshold = 0.0
ob_rock1_003.location = (6.274, 11.21, 4.727)
ob_rock1_003.rotation_euler = (0.0, -0.0, -1.849)
ob_rock1_003.scale = (0.5122, 0.5122, 0.5122)
ob_rock1_003.lineart.crease_threshold = 0.0
ob_oaktree2_012.location = (8.567, 7.089, 3.506)
ob_oaktree2_012.rotation_euler = (0.0, 0.0, -0.4144)
ob_oaktree2_012.lineart.crease_threshold = 0.0
ob_rock1_002.location = (4.557, 11.47, 1.845)
ob_rock1_002.rotation_euler = (-0.1039, -0.1365, -3.764)
ob_rock1_002.scale = (2.059, 2.043, 3.43)
ob_rock1_002.lineart.crease_threshold = 0.0
ob_rock1_001.location = (3.68, 8.791, 0.7641)
ob_rock1_001.rotation_euler = (0.0, 0.0, -4.066)
ob_rock1_001.scale = (2.023, 2.023, 2.023)
ob_rock1_001.lineart.crease_threshold = 0.0
ob_rock1.location = (8.228, 8.298, 0.7641)
ob_rock1.rotation_euler = (0.0, -0.0, -2.306)
ob_rock1.scale = (3.035, 3.035, 3.035)
ob_rock1.lineart.crease_threshold = 0.0
ob_gameovercam.location = (8.323, -5.72, 59.81)
ob_gameovercam.rotation_euler = (0.3016, -0.1335, 1.748)
ob_gameovercam.lineart.crease_threshold = 0.0
ob_titlecam.location = (19.42, -34.43, 13.5)
ob_titlecam.rotation_euler = (1.392, -0.00463, 0.5988)
ob_titlecam.lineart.crease_threshold = 0.0
ob_oaktree1_014.location = (13.22, -25.3, -2.019)
ob_oaktree1_014.rotation_euler = (0.0, -0.0, 0.6351)
ob_oaktree1_014.scale = (1.826, 1.826, 1.826)
ob_oaktree1_014.lineart.crease_threshold = 0.0
ob_oaktree1_013.location = (13.84, -22.26, -2.954)
ob_oaktree1_013.rotation_euler = (0.0, -0.0, 0.6351)
ob_oaktree1_013.scale = (2.819, 2.819, 2.819)
ob_oaktree1_013.lineart.crease_threshold = 0.0
ob_oaktree1_012.location = (10.93, -23.34, -2.954)
ob_oaktree1_012.rotation_euler = (0.0, -0.0, 0.6351)
ob_oaktree1_012.scale = (2.257, 2.257, 2.257)
ob_oaktree1_012.lineart.crease_threshold = 0.0
ob_oaktree1_011.location = (-27.49, 16.04, 1.271)
ob_oaktree1_011.rotation_euler = (0.0, -0.0, -0.7676)
ob_oaktree1_011.scale = (2.471, 2.471, 2.471)
ob_oaktree1_011.lineart.crease_threshold = 0.0
ob_oaktree2_011.location = (-30.32, 10.81, 1.271)
ob_oaktree2_011.rotation_euler = (0.0, -0.0, -0.7676)
ob_oaktree2_011.scale = (2.344, 2.344, 2.344)
ob_oaktree2_011.lineart.crease_threshold = 0.0
ob_oaktree1_010.location = (-32.43, 27.49, 1.271)
ob_oaktree1_010.rotation_euler = (0.0, -0.0, -0.7676)
ob_oaktree1_010.scale = (1.403, 1.403, 1.403)
ob_oaktree1_010.lineart.crease_threshold = 0.0
ob_oaktree2_010.location = (-27.93, 2.896, 0.0)
ob_oaktree2_010.rotation_euler = (0.0, -0.0, -1.006)
ob_oaktree2_010.scale = (1.281, 1.281, 1.281)
ob_oaktree2_010.lineart.crease_threshold = 0.0
ob_oaktree1_009.location = (-21.25, 23.68, 0.05087)
ob_oaktree1_009.rotation_euler = (0.0, -0.0, -1.524)
ob_oaktree1_009.scale = (1.762, 1.762, 2.567)
ob_oaktree1_009.lineart.crease_threshold = 0.0
ob_oaktree2_009.location = (-21.02, 26.01, 0.05087)
ob_oaktree2_009.rotation_euler = (0.0, 0.0, -3.165)
ob_oaktree2_009.lineart.crease_threshold = 0.0
ob_oaktree2_008.location = (-25.28, 24.46, 0.05087)
ob_oaktree2_008.rotation_euler = (0.0, -0.0, -1.524)
ob_oaktree2_008.scale = (2.559, 2.559, 2.559)
ob_oaktree2_008.lineart.crease_threshold = 0.0
ob_oaktree1_008.location = (-27.54, 22.15, 0.05087)
ob_oaktree1_008.rotation_euler = (0.0, -0.0, -1.524)
ob_oaktree1_008.lineart.crease_threshold = 0.0
ob_oaktree1_007.location = (-28.11, 10.12, 0.0)
ob_oaktree1_007.rotation_euler = (0.0, -0.0, -0.7676)
ob_oaktree1_007.lineart.crease_threshold = 0.0
ob_oaktree2_007.location = (-26.61, 11.81, 0.0)
ob_oaktree2_007.rotation_euler = (0.0, -0.0, -0.7676)
ob_oaktree2_007.scale = (1.671, 1.671, 1.671)
ob_oaktree2_007.lineart.crease_threshold = 0.0
ob_oaktree2_006.location = (-26.02, 17.4, 0.0)
ob_oaktree2_006.rotation_euler = (0.0, 0.0, -2.408)
ob_oaktree2_006.lineart.crease_threshold = 0.0
ob_oaktree1_006.location = (-24.59, 15.54, 0.0)
ob_oaktree1_006.rotation_euler = (0.0, -0.0, -0.7676)
ob_oaktree1_006.scale = (1.762, 1.762, 2.427)
ob_oaktree1_006.lineart.crease_threshold = 0.0
ob_oaktree1_005.location = (-19.43, -9.117, 0.0)
ob_oaktree1_005.rotation_euler = (0.0, -0.0, 0.6351)
ob_oaktree1_005.scale = (2.257, 2.257, 2.257)
ob_oaktree1_005.lineart.crease_threshold = 0.0
ob_oaktree2_005.location = (-22.08, -10.52, 0.0)
ob_oaktree2_005.rotation_euler = (0.0, -0.0, -1.006)
ob_oaktree2_005.scale = (1.281, 1.281, 1.281)
ob_oaktree2_005.lineart.crease_threshold = 0.0
ob_oaktree2_004.location = (-17.64, -14.68, 0.0)
ob_oaktree2_004.rotation_euler = (0.0, -0.0, 0.6351)
ob_oaktree2_004.scale = (2.141, 2.141, 3.721)
ob_oaktree2_004.lineart.crease_threshold = 0.0
ob_oaktree1_004.location = (-13.34, -14.73, 0.0)
ob_oaktree1_004.rotation_euler = (0.0, -0.0, 0.6351)
ob_oaktree1_004.scale = (1.281, 1.281, 1.281)
ob_oaktree1_004.lineart.crease_threshold = 0.0
ob_oaktree1_003.location = (-12.94, -17.31, 0.0)
ob_oaktree1_003.rotation_euler = (0.0, -0.0, 2.918)
ob_oaktree1_003.lineart.crease_threshold = 0.0
ob_oaktree2_003.location = (-16.44, -19.53, 0.0)
ob_oaktree2_003.rotation_euler = (0.0, -0.0, 2.918)
ob_oaktree2_003.scale = (1.671, 1.671, 1.671)
ob_oaktree2_003.lineart.crease_threshold = 0.0
ob_oaktree2_002.location = (-10.96, -24.62, 0.0)
ob_oaktree2_002.rotation_euler = (0.0, 0.0, 1.277)
ob_oaktree2_002.lineart.crease_threshold = 0.0
ob_oaktree1_002.location = (-13.14, -23.77, 0.0)
ob_oaktree1_002.rotation_euler = (0.0, -0.0, 2.918)
ob_oaktree1_002.scale = (1.762, 1.762, 1.762)
ob_oaktree1_002.lineart.crease_threshold = 0.0
ob_oaktree1_001.location = (14.64, 6.347, 0.0)
ob_oaktree1_001.scale = (1.762, 1.762, 2.784)
ob_oaktree1_001.lineart.crease_threshold = 0.0
ob_oaktree2_001.location = (12.32, 6.692, 0.0)
ob_oaktree2_001.rotation_euler = (0.0, -0.0, -1.641)
ob_oaktree2_001.lineart.crease_threshold = 0.0
ob_oaktree2.location = (15.77, 2.261, 0.0)
ob_oaktree2.scale = (1.671, 1.671, 1.671)
ob_oaktree2.lineart.crease_threshold = 0.0
ob_oaktree1.location = (15.87, 0.0, 0.0)
ob_oaktree1.lineart.crease_threshold = 0.0
ob_lake1cam.location = (1.665, -47.68, 12.36)
ob_lake1cam.rotation_euler = (1.346, 0.04149, 0.09264)
ob_lake1cam.lineart.crease_threshold = 0.0
ob_trashcan.location = (3.719, -25.03, 0.7546)
ob_trashcan.scale = (1.508, 1.508, 1.508)
ob_trashcan.lineart.crease_threshold = 0.0
ob_overheadcam.location = (19.14, -8.364, 2.347)
ob_overheadcam.rotation_euler = (0.3108, 0.003369, 0.07483)
ob_overheadcam.lineart.crease_threshold = 0.0
ob_world.location = (0.0, 0.0, 0.0)
ob_world.lineart.crease_threshold = 0.0
_m = ob_world.modifiers.new('Subsurf', 'SUBSURF')
_m.uv_smooth = 'PRESERVE_CORNERS'
_m.quality = 1
_m.render_levels = 1
_m.show_only_control_edges = False
ob_lamp.location = (4.076, 1.005, 5.904)
ob_lamp.rotation_euler = (0.6503, 0.05522, 1.866)
ob_lamp.lock_rotations_4d = False
ob_lamp.empty_display_type = 'ARROWS'
ob_lamp.color = (0.0, 0.0, 0.0, 0.0)
ob_lamp.lineart.crease_threshold = 0.0
ob_shorecam.location = (46.05, -42.86, 31.7)
ob_shorecam.rotation_euler = (1.109, 0.0, 0.8149)
ob_shorecam.lock_rotations_4d = False
ob_shorecam.empty_display_type = 'ARROWS'
ob_shorecam.color = (0.0, 0.0, 0.0, 0.0)
ob_shorecam.display_type = 'WIRE'
ob_shorecam.lineart.crease_threshold = 0.0
ob_lake.location = (-4.289, 0.4539, -1.488)
ob_lake.lineart.crease_threshold = 0.0

# ---- collection membership
col_collection_1.objects.link(ob_rock1_014)
col_collection_1.objects.link(ob_rock1_013)
col_collection_1.objects.link(ob_rock1_012)
col_collection_1.objects.link(ob_rock1_011)
col_collection_1.objects.link(ob_rock1_010)
col_collection_1.objects.link(ob_rock1_009)
col_collection_1.objects.link(ob_rock1_008)
col_collection_1.objects.link(ob_rock1_007)
col_collection_1.objects.link(ob_rock1_006)
col_collection_1.objects.link(ob_rock1_005)
col_collection_1.objects.link(ob_rock1_004)
col_collection_1.objects.link(ob_rock1_003)
col_collection_1.objects.link(ob_oaktree2_012)
col_collection_1.objects.link(ob_rock1_002)
col_collection_1.objects.link(ob_rock1_001)
col_collection_1.objects.link(ob_rock1)
col_collection_1.objects.link(ob_gameovercam)
col_collection_1.objects.link(ob_titlecam)
col_collection_1.objects.link(ob_oaktree1_014)
col_collection_1.objects.link(ob_oaktree1_013)
col_collection_1.objects.link(ob_oaktree1_012)
col_collection_1.objects.link(ob_oaktree1_011)
col_collection_1.objects.link(ob_oaktree2_011)
col_collection_1.objects.link(ob_oaktree1_010)
col_collection_1.objects.link(ob_oaktree2_010)
col_collection_1.objects.link(ob_oaktree1_009)
col_collection_1.objects.link(ob_oaktree2_009)
col_collection_1.objects.link(ob_oaktree2_008)
col_collection_1.objects.link(ob_oaktree1_008)
col_collection_1.objects.link(ob_oaktree1_007)
col_collection_1.objects.link(ob_oaktree2_007)
col_collection_1.objects.link(ob_oaktree2_006)
col_collection_1.objects.link(ob_oaktree1_006)
col_collection_1.objects.link(ob_oaktree1_005)
col_collection_1.objects.link(ob_oaktree2_005)
col_collection_1.objects.link(ob_oaktree2_004)
col_collection_1.objects.link(ob_oaktree1_004)
col_collection_1.objects.link(ob_oaktree1_003)
col_collection_1.objects.link(ob_oaktree2_003)
col_collection_1.objects.link(ob_oaktree2_002)
col_collection_1.objects.link(ob_oaktree1_002)
col_collection_1.objects.link(ob_oaktree1_001)
col_collection_1.objects.link(ob_oaktree2_001)
col_collection_1.objects.link(ob_oaktree2)
col_collection_1.objects.link(ob_oaktree1)
col_collection_1.objects.link(ob_lake1cam)
col_collection_1.objects.link(ob_trashcan)
col_collection_1.objects.link(ob_overheadcam)
col_collection_1.objects.link(ob_world)
col_collection_1.objects.link(ob_lamp)
col_collection_1.objects.link(ob_shorecam)
col_collection_2.objects.link(ob_lake)

# ---- scene / render settings (as saved in the file)
scene.camera = ob_titlecam
scene.frame_start = 1; scene.frame_end = 250; scene.frame_set(1)
scene.render.engine = 'BLENDER_EEVEE_NEXT'
scene.render.resolution_x = 800
scene.render.resolution_y = 600
scene.render.resolution_percentage = 50
scene.render.dither_intensity = 0.0
scene.cycles.use_denoising = False
scene.cycles.samples = 128
scene.cycles.sampling_pattern = 'TABULATED_SOBOL'
scene.cycles.use_adaptive_sampling = False
scene.cycles.use_light_tree = False
scene.cycles.blur_glossy = 0.0
scene.cycles.sample_clamp_indirect = 0.0
scene.view_settings.view_transform = 'Standard'
bpy.context.view_layer.update()
